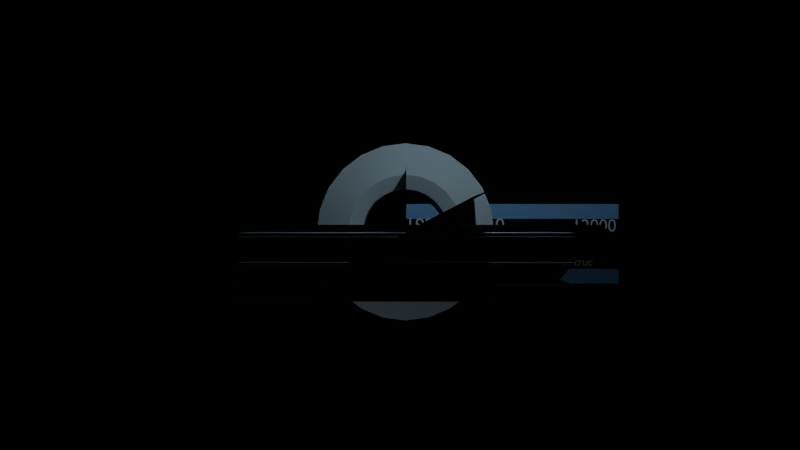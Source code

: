 # Source: menu.blend  (saved by Blender 2.75.0; exported with 4.5.12 LTS)
import bpy
from mathutils import Matrix  # noqa: F401  (used for matrix-valued properties, if any)

bpy.ops.wm.read_factory_settings(use_empty=True)
scene = bpy.context.scene
scene.name = 'Scene'

# ---- collections
col_collection_1 = bpy.data.collections.new('Collection 1'); scene.collection.children.link(col_collection_1)

# ---- materials (node trees are filled in below, after node groups)
mat_connect_header_2 = bpy.data.materials.new('connect header 2')
mat_connect_header_2.alpha_threshold = 0.0
mat_connect_header_2.use_transparent_shadow = False
mat_connect_header_2.diffuse_color = (0.2614, 0.5091, 0.8, 1.0)
mat_connect_header_2.roughness = 0.5
mat_connect_header = bpy.data.materials.new('connect header')
mat_connect_header.alpha_threshold = 0.0
mat_connect_header.use_transparent_shadow = False
mat_connect_header.diffuse_color = (0.2614, 0.5091, 0.8, 1.0)
mat_connect_header.roughness = 0.5
mat_hologram_triangle_100 = bpy.data.materials.new('hologram triangle 100%')
mat_hologram_triangle_100.alpha_threshold = 0.0
mat_hologram_triangle_100.use_transparent_shadow = False
mat_hologram_triangle_100.diffuse_color = (0.3841, 0.6614, 0.8, 1.0)
mat_hologram_triangle_100.roughness = 0.5
mat_hologram_triangle_10 = bpy.data.materials.new('hologram triangle 10%')
mat_hologram_triangle_10.alpha_threshold = 0.0
mat_hologram_triangle_10.use_transparent_shadow = False
mat_hologram_triangle_10.diffuse_color = (0.009425, 0.01389, 0.01599, 1.0)
mat_hologram_triangle_10.roughness = 0.5
mat_hologram_triangle_20 = bpy.data.materials.new('hologram triangle 20%')
mat_hologram_triangle_20.alpha_threshold = 0.0
mat_hologram_triangle_20.use_transparent_shadow = False
mat_hologram_triangle_20.diffuse_color = (0.02725, 0.04316, 0.05087, 1.0)
mat_hologram_triangle_20.roughness = 0.5
mat_hologram_triangle_50 = bpy.data.materials.new('hologram triangle 50%')
mat_hologram_triangle_50.alpha_threshold = 0.0
mat_hologram_triangle_50.use_transparent_shadow = False
mat_hologram_triangle_50.diffuse_color = (0.08913, 0.1483, 0.1775, 1.0)
mat_hologram_triangle_50.roughness = 0.5
mat_script_1_30 = bpy.data.materials.new('script 1 30%')
mat_script_1_30.alpha_threshold = 0.0
mat_script_1_30.use_transparent_shadow = False
mat_script_1_30.diffuse_color = (0.05186, 0.07923, 0.09084, 1.0)
mat_script_1_30.roughness = 0.5
mat_material_002 = bpy.data.materials.new('Material.002')
mat_material_002.alpha_threshold = 0.0
mat_material_002.use_transparent_shadow = False
mat_material_002.diffuse_color = (0.006353, 0.0108, 0.01435, 1.0)
mat_material_002.roughness = 0.5
mat_script_1 = bpy.data.materials.new('script 1')
mat_script_1.alpha_threshold = 0.0
mat_script_1.use_transparent_shadow = False
mat_script_1.diffuse_color = (0.006353, 0.0108, 0.01435, 1.0)
mat_script_1.roughness = 0.5
mat_quit_tron_r = bpy.data.materials.new('quit tron-r')
mat_quit_tron_r.alpha_threshold = 0.0
mat_quit_tron_r.use_transparent_shadow = False
mat_quit_tron_r.diffuse_color = (0.0, 0.0, 0.0, 1.0)
mat_quit_tron_r.roughness = 0.5
mat_configure_settings = bpy.data.materials.new('configure settings')
mat_configure_settings.alpha_threshold = 0.0
mat_configure_settings.use_transparent_shadow = False
mat_configure_settings.diffuse_color = (0.0, 0.0, 0.0, 1.0)
mat_configure_settings.roughness = 0.5
mat_connect_to_server = bpy.data.materials.new('connect to server')
mat_connect_to_server.alpha_threshold = 0.0
mat_connect_to_server.use_transparent_shadow = False
mat_connect_to_server.diffuse_color = (0.0, 0.0, 0.0, 1.0)
mat_connect_to_server.roughness = 0.5
mat_enter_local_grid = bpy.data.materials.new('enter local grid')
mat_enter_local_grid.alpha_threshold = 0.0
mat_enter_local_grid.use_transparent_shadow = False
mat_enter_local_grid.diffuse_color = (0.0, 0.0, 0.0, 1.0)
mat_enter_local_grid.roughness = 0.5
mat_item_cursor = bpy.data.materials.new('item cursor')
mat_item_cursor.alpha_threshold = 0.0
mat_item_cursor.use_transparent_shadow = False
mat_item_cursor.diffuse_color = (0.3005, 0.8148, 1.0, 1.0)
mat_item_cursor.roughness = 0.5
mat_item_cursor_30 = bpy.data.materials.new('item cursor 30%')
mat_item_cursor_30.alpha_threshold = 0.0
mat_item_cursor_30.use_transparent_shadow = False
mat_item_cursor_30.diffuse_color = (0.05621, 0.1408, 0.1706, 1.0)
mat_item_cursor_30.roughness = 0.5
mat_item_cursor_10 = bpy.data.materials.new('item cursor 10%')
mat_item_cursor_10.alpha_threshold = 0.0
mat_item_cursor_10.use_transparent_shadow = False
mat_item_cursor_10.diffuse_color = (0.006929, 0.01375, 0.01599, 1.0)
mat_item_cursor_10.roughness = 0.5
mat_game_title = bpy.data.materials.new('game title')
mat_game_title.alpha_threshold = 0.0
mat_game_title.use_transparent_shadow = False
mat_game_title.diffuse_color = (0.0, 0.0, 0.0, 1.0)
mat_game_title.roughness = 0.5
mat_wire_dark_blue = bpy.data.materials.new('wire dark blue')
mat_wire_dark_blue.alpha_threshold = 0.0
mat_wire_dark_blue.use_transparent_shadow = False
mat_wire_dark_blue.diffuse_color = (0.009721, 0.01444, 0.02122, 1.0)
mat_wire_dark_blue.roughness = 0.5
mat_wire_blue = bpy.data.materials.new('wire blue')
mat_wire_blue.alpha_threshold = 0.0
mat_wire_blue.use_transparent_shadow = False
mat_wire_blue.diffuse_color = (0.00634, 0.01579, 0.0331, 1.0)
mat_wire_blue.roughness = 0.5
mat_menu_box = bpy.data.materials.new('menu box')
mat_menu_box.alpha_threshold = 0.0
mat_menu_box.use_transparent_shadow = False
mat_menu_box.diffuse_color = (0.0, 0.0, 0.0, 1.0)
mat_menu_box.roughness = 0.5
mat_disk_white = bpy.data.materials.new('disk white')
mat_disk_white.alpha_threshold = 0.0
mat_disk_white.use_transparent_shadow = False
mat_disk_white.roughness = 0.5
mat_disk_white.specular_intensity = 1.0
mat_wire_dark = bpy.data.materials.new('wire dark')
mat_wire_dark.alpha_threshold = 0.0
mat_wire_dark.use_transparent_shadow = False
mat_wire_dark.diffuse_color = (0.01459, 0.02036, 0.02157, 1.0)
mat_wire_dark.roughness = 0.5
mat_terminal_encom = bpy.data.materials.new('terminal encom')
mat_terminal_encom.alpha_threshold = 0.0
mat_terminal_encom.use_transparent_shadow = False
mat_terminal_encom.diffuse_color = (0.0, 0.0, 0.0, 1.0)
mat_terminal_encom.roughness = 0.5
mat_terminal_normal_100 = bpy.data.materials.new('terminal normal 100%')
mat_terminal_normal_100.alpha_threshold = 0.0
mat_terminal_normal_100.use_transparent_shadow = False
mat_terminal_normal_100.diffuse_color = (1.0, 1.0, 1.0, 1.0)
mat_terminal_normal_100.roughness = 0.5
mat_terminal_normal_40 = bpy.data.materials.new('terminal normal 40%')
mat_terminal_normal_40.alpha_threshold = 0.0
mat_terminal_normal_40.use_transparent_shadow = False
mat_terminal_normal_40.diffuse_color = (0.164, 0.164, 0.164, 1.0)
mat_terminal_normal_40.roughness = 0.5
mat_terminal_normal_10 = bpy.data.materials.new('terminal normal 10%')
mat_terminal_normal_10.alpha_threshold = 0.0
mat_terminal_normal_10.use_transparent_shadow = False
mat_terminal_normal_10.diffuse_color = (0.01775, 0.01775, 0.01775, 1.0)
mat_terminal_normal_10.roughness = 0.5
mat_terminal_top_100 = bpy.data.materials.new('terminal top 100%')
mat_terminal_top_100.alpha_threshold = 0.0
mat_terminal_top_100.use_transparent_shadow = False
mat_terminal_top_100.diffuse_color = (1.0, 1.0, 1.0, 1.0)
mat_terminal_top_100.roughness = 0.5
mat_terminal_top_40 = bpy.data.materials.new('terminal top 40%')
mat_terminal_top_40.alpha_threshold = 0.0
mat_terminal_top_40.use_transparent_shadow = False
mat_terminal_top_40.diffuse_color = (0.1511, 0.1511, 0.1511, 1.0)
mat_terminal_top_40.roughness = 0.5
mat_terminal_top_10 = bpy.data.materials.new('terminal top 10%')
mat_terminal_top_10.alpha_threshold = 0.0
mat_terminal_top_10.use_transparent_shadow = False
mat_terminal_top_10.diffuse_color = (0.02815, 0.02815, 0.02815, 1.0)
mat_terminal_top_10.roughness = 0.5
mat_background = bpy.data.materials.new('background')
mat_background.alpha_threshold = 0.0
mat_background.use_transparent_shadow = False
mat_background.diffuse_color = (0.0, 0.0, 0.0, 1.0)
mat_background.roughness = 0.5

# ---- material node trees

# ---- world
world_world = bpy.data.worlds.new('World'); scene.world = world_world
world_world.color = (0.0, 0.0, 0.0)
world_world.use_sun_shadow = False
world_world.sun_shadow_jitter_overblur = 0.0
world_world.cycles.sampling_method = 'MANUAL'
world_world.cycles.sample_map_resolution = 256

# ---- cameras
cam_camera_001 = bpy.data.cameras.new('Camera.001')
cam_camera_001.clip_end = 100.0
cam_camera_001.lens = 35.0
cam_camera_001.sensor_width = 32.0
cam_camera_001.sensor_height = 18.0
cam_camera_001.display_size = 2.0
cam_camera_001.dof.focus_distance = 0.0
cam_camera_001.dof.aperture_fstop = 128.0

# ---- lights
light_point = bpy.data.lights.new('Point', 'POINT')
light_point.color = (0.5508, 0.8247, 1.0)
light_point.transmission_factor = 0.0
light_point.energy = 1000.0
light_point.shadow_buffer_clip_start = 0.5
light_point.shadow_soft_size = 0.1
light_point.shadow_maximum_resolution = 0.006
light_point.use_absolute_resolution = True
light_point.cycles.use_multiple_importance_sampling = False

# ---- meshes
me_plane_008 = bpy.data.meshes.new('Plane.008')
me_plane_008.from_pydata([(-5.56, -1.014, -4.666e-09), (5.56, -1.014, -4.666e-09), (-5.56, 0.7324, -4.666e-09), (5.56, 0.7324, -4.666e-09)], [], [(0, 1, 3, 2)])
_uv = me_plane_008.uv_layers.new(name='UVMap')
_uv.uv.foreach_set('vector', [0.0001, 9.998e-05, 0.9999, 9.998e-05, 0.9999, 0.9999, 9.998e-05, 0.9999])
me_plane_008.materials.append(mat_connect_header_2)
me_plane_008.use_remesh_preserve_volume = False
me_plane_008.use_remesh_preserve_attributes = False
me_plane_008.use_mirror_vertex_groups = False
me_plane_008.update()
me_plane_016 = bpy.data.meshes.new('Plane.016')
me_plane_016.from_pydata([(-5.56, -1.014, -4.666e-09), (5.56, -1.014, -4.666e-09), (-5.56, 0.7324, -4.666e-09), (5.56, 0.7324, -4.666e-09)], [], [(0, 1, 3, 2)])
_uv = me_plane_016.uv_layers.new(name='UVMap')
_uv.uv.foreach_set('vector', [0.0001, 9.998e-05, 0.9999, 9.998e-05, 0.9999, 0.9999, 9.998e-05, 0.9999])
me_plane_016.materials.append(mat_connect_header)
me_plane_016.use_remesh_preserve_volume = False
me_plane_016.use_remesh_preserve_attributes = False
me_plane_016.use_mirror_vertex_groups = False
me_plane_016.update()
me_circle_001 = bpy.data.meshes.new('Circle.001')
me_circle_001.from_pydata([(-1.0, 1.0, 0.1921), (1.0, -1.0, 0.1921), (-1.0, -1.0, 0.1921), (1.0, 1.0, 0.1921), (-1.241, 0.679, 0.35), (1.241, -0.679, 0.35), (-0.679, -1.241, 0.35), (0.679, 1.241, 0.35), (-1.385, 0.2859, 0.4993), (1.385, -0.2859, 0.4993), (-0.2859, -1.385, 0.4993), (0.2859, 1.385, 0.4993), (-1.413, -0.05267, 0.6827), (1.413, 0.05266, 0.6827), (0.05267, -1.413, 0.6827), (-0.05267, 1.413, 0.6827), (-1.342, -0.4474, 0.8406), (1.342, 0.4474, 0.8406), (0.4474, -1.342, 0.8406), (-0.4474, 1.342, 0.8406), (-1.152, -0.8207, 0.9899), (1.152, 0.8207, 0.9899), (0.8207, -1.152, 0.9899), (-0.8207, 1.152, 0.9899), (-0.6147, 1.274, 1.171), (0.6147, -1.274, 1.171), (-1.274, -0.6147, 1.171), (1.274, 0.6147, 1.171), (-0.9476, 1.05, 1.329), (0.9476, -1.05, 1.329), (-1.05, -0.9476, 1.329), (1.05, 0.9476, 1.329), (-1.214, 0.7262, 1.478), (1.214, -0.7262, 1.478), (-0.7262, -1.214, 1.478), (0.7262, 1.214, 1.478), (-1.352, 0.4159, 1.661), (1.352, -0.4159, 1.661), (-0.4159, -1.352, 1.661), (0.4159, 1.352, 1.661), (-1.414, 0.01956, 1.819), (1.414, -0.01957, 1.819), (-0.01956, -1.414, 1.819), (0.01956, 1.414, 1.819), (-1.358, -0.3954, 1.968), (1.358, 0.3954, 1.968), (0.3954, -1.358, 1.968), (-0.3954, 1.358, 1.968), (-1.127, 0.8547, 0.29), (1.127, -0.8547, 0.29), (-0.8547, -1.127, 0.29), (0.8547, 1.127, 0.29), (-1.321, 0.5039, 0.4479), (1.321, -0.5039, 0.4479), (-0.5039, -1.321, 0.4479), (0.5039, 1.321, 0.4479), (-1.411, 0.09482, 0.5972), (1.411, -0.09482, 0.5972), (-0.09482, -1.411, 0.5972), (0.09482, 1.411, 0.5972), (-1.393, -0.2444, 0.7806), (1.393, 0.2444, 0.7806), (0.2444, -1.393, 0.7806), (-0.2444, 1.393, 0.7806), (-1.268, -0.6257, 0.9385), (1.268, 0.6257, 0.9385), (0.6257, -1.268, 0.9385), (-0.6257, 1.268, 0.9385), (-1.029, -0.9697, 1.088), (1.029, 0.9697, 1.088), (0.9697, -1.029, 1.088), (-0.9697, 1.029, 1.088), (-0.7823, 1.178, 1.269), (0.7823, -1.178, 1.269), (-1.178, -0.7823, 1.269), (1.178, 0.7823, 1.269), (-1.082, 0.9111, 1.426), (1.082, -0.9111, 1.426), (-0.9111, -1.082, 1.426), (0.9111, 1.082, 1.426), (-1.301, 0.5544, 1.576), (1.301, -0.5544, 1.576), (-0.5544, -1.301, 1.576), (0.5544, 1.301, 1.576), (-1.396, 0.2281, 1.759), (1.396, -0.2281, 1.759), (-0.2281, -1.396, 1.759), (0.2281, 1.396, 1.759), (-1.404, -0.173, 1.917), (1.404, 0.173, 1.917), (0.173, -1.404, 1.917), (-0.173, 1.404, 1.917), (-1.291, -0.5764, 2.066), (1.291, 0.5764, 2.066), (0.5764, -1.291, 2.066), (-0.5764, 1.291, 2.066), (-1.226, -0.67, 2.168), (1.245, 0.7065, 2.168), (0.6979, -1.217, 2.168), (-0.6786, 1.254, 2.168), (-1.121, -0.831, 2.259), (1.14, 0.8674, 2.259), (0.8589, -1.113, 2.259), (-0.8396, 1.149, 2.259), (-1.01, -0.962, 2.348), (1.029, 0.9984, 2.348), (0.9899, -1.001, 2.348), (-0.9706, 1.038, 2.348), (-0.8891, -0.03081, 0.1921), (-2.082, -0.03081, 0.1921), (-0.8891, -0.03081, 0.2685), (-2.082, -0.03081, 0.2685), (-0.8845, -0.09546, 0.2806), (-2.075, -0.1823, 0.2806), (-0.8845, -0.09546, 0.357), (-2.075, -0.1823, 0.357), (-0.8574, -0.2374, 0.3667), (-2.018, -0.5158, 0.3667), (-0.8574, -0.2374, 0.4431), (-2.018, -0.5158, 0.4431), (-0.79, -0.4092, 0.4503), (-1.868, -0.921, 0.4503), (-0.79, -0.4092, 0.5267), (-1.868, -0.921, 0.5267), (-0.687, -0.5653, 0.5295), (-1.634, -1.291, 0.5295), (-0.687, -0.5653, 0.6059), (-1.634, -1.291, 0.6059), (-0.5934, -0.6628, 0.5949), (-1.42, -1.524, 0.5949), (-0.5934, -0.6628, 0.6713), (-1.42, -1.524, 0.6713), (-0.5075, -0.7307, 0.6777), (-1.222, -1.687, 0.6777), (-0.5075, -0.7307, 0.7541), (-1.222, -1.687, 0.7541), (-0.4026, -0.7933, 0.7714), (-0.9792, -1.838, 0.7714), (-0.4026, -0.7933, 0.8478), (-0.9792, -1.838, 0.8478), (-0.2429, -0.8558, 0.8382), (-0.6084, -1.992, 0.8382), (-0.2429, -0.8558, 0.9146), (-0.6084, -1.992, 0.9146), (-0.09817, -0.8842, 0.9324), (-0.2708, -2.065, 0.9324), (-0.09817, -0.8842, 1.009), (-0.2708, -2.065, 1.009), (0.02815, -0.8892, 1.007), (0.02458, -2.082, 1.007), (0.02815, -0.8892, 1.083), (0.02458, -2.082, 1.083), (0.1881, -0.8695, 1.098), (0.3999, -2.044, 1.098), (0.1881, -0.8695, 1.174), (0.3999, -2.044, 1.174), (0.313, -0.8328, 1.182), (0.6938, -1.964, 1.182), (0.313, -0.8328, 1.259), (0.6938, -1.964, 1.259), (0.4177, -0.7855, 1.26), (0.9413, -1.858, 1.26), (0.4177, -0.7855, 1.336), (0.9413, -1.858, 1.336), (0.4712, -0.7546, 0.1921), (1.068, -1.788, 0.1921), (0.4712, -0.7546, 0.2685), (1.068, -1.788, 0.2685), (0.5249, -0.7183, 0.2806), (1.195, -1.706, 0.2806), (0.5249, -0.7183, 0.357), (1.195, -1.706, 0.357), (0.6343, -0.6238, 0.3667), (1.456, -1.49, 0.3667), (0.6343, -0.6238, 0.4431), (1.456, -1.49, 0.4431), (0.7493, -0.4795, 0.4503), (1.732, -1.157, 0.4503), (0.7493, -0.4795, 0.5267), (1.732, -1.157, 0.5267), (0.833, -0.3123, 0.5295), (1.935, -0.7697, 0.5295), (0.833, -0.3123, 0.6059), (1.935, -0.7697, 0.6059), (0.8707, -0.1825, 0.5949), (2.029, -0.4677, 0.5949), (0.8707, -0.1825, 0.6713), (2.029, -0.4677, 0.6713), (0.8865, -0.07417, 0.6777), (2.072, -0.2148, 0.6777), (0.8865, -0.07417, 0.7541), (2.072, -0.2148, 0.7541), (0.8883, 0.04797, 0.7714), (2.081, 0.07099, 0.7714), (0.8883, 0.04797, 0.8478), (2.081, 0.07099, 0.8478), (0.8626, 0.2175, 0.8382), (2.029, 0.469, 0.8382), (0.8626, 0.2175, 0.9146), (2.029, 0.469, 0.9146), (0.8148, 0.3571, 0.9324), (1.924, 0.7979, 0.9324), (0.8148, 0.3571, 1.009), (1.924, 0.7979, 1.009), (0.756, 0.469, 1.007), (1.791, 1.063, 1.007), (0.756, 0.469, 1.083), (1.791, 1.063, 1.083), (0.659, 0.5977, 1.098), (1.57, 1.368, 1.098), (0.659, 0.5977, 1.174), (1.57, 1.368, 1.174), (0.5647, 0.6874, 1.182), (1.354, 1.583, 1.182), (0.5647, 0.6874, 1.259), (1.354, 1.583, 1.259), (0.4713, 0.7545, 1.26), (1.138, 1.744, 1.26), (0.4713, 0.7545, 1.336), (1.138, 1.744, 1.336), (0.4179, 0.7854, 0.1921), (1.015, 1.819, 0.1921), (0.4179, 0.7854, 0.2685), (1.015, 1.819, 0.2685), (0.3596, 0.8137, 0.2806), (0.8794, 1.888, 0.2806), (0.3596, 0.8137, 0.357), (0.8794, 1.888, 0.357), (0.2231, 0.8612, 0.3667), (0.5622, 2.005, 0.3667), (0.2231, 0.8612, 0.4431), (0.5622, 2.005, 0.4431), (0.04062, 0.8887, 0.4503), (0.1364, 2.078, 0.4503), (0.04062, 0.8887, 0.5267), (0.1364, 2.078, 0.5267), (-0.146, 0.8776, 0.5295), (-0.301, 2.061, 0.5295), (-0.146, 0.8776, 0.6059), (-0.301, 2.061, 0.6059), (-0.2773, 0.8453, 0.5949), (-0.6097, 1.991, 0.5949), (-0.2773, 0.8453, 0.6713), (-0.6097, 1.991, 0.6713), (-0.379, 0.8048, 0.6777), (-0.8498, 1.901, 0.6777), (-0.379, 0.8048, 0.7541), (-0.8498, 1.901, 0.7541), (-0.4857, 0.7453, 0.7714), (-1.102, 1.767, 0.7714), (-0.4857, 0.7453, 0.8478), (-1.102, 1.767, 0.8478), (-0.6197, 0.6383, 0.8382), (-1.421, 1.523, 0.8382), (-0.6197, 0.6383, 0.9146), (-1.421, 1.523, 0.9146), (-0.7167, 0.5271, 0.9324), (-1.653, 1.267, 0.9324), (-0.7167, 0.5271, 1.009), (-1.653, 1.267, 1.009), (-0.7841, 0.4202, 1.007), (-1.816, 1.02, 1.007), (-0.7841, 0.4202, 1.083), (-1.816, 1.02, 1.083), (-0.8471, 0.2719, 1.098), (-1.97, 0.6756, 1.098), (-0.8471, 0.2719, 1.174), (-1.97, 0.6756, 1.174), (-0.8777, 0.1454, 1.182), (-2.047, 0.381, 1.182), (-0.8777, 0.1454, 1.259), (-2.047, 0.381, 1.259), (-0.8891, 0.03095, 1.26), (-2.08, 0.1137, 1.26), (-0.8891, 0.03095, 1.336), (-2.08, 0.1137, 1.336), (-0.8831, -0.1078, 1.363), (-2.072, -0.2113, 1.363), (-0.8831, -0.1078, 1.439), (-2.072, -0.2113, 1.439), (-0.8729, -0.1718, 1.451), (-2.051, -0.3616, 1.451), (-0.8729, -0.1718, 1.528), (-2.051, -0.3616, 1.528), (-0.8336, -0.3109, 1.537), (-1.965, -0.6889, 1.537), (-0.8336, -0.3109, 1.614), (-1.965, -0.6889, 1.614), (-0.7515, -0.4762, 1.621), (-1.781, -1.08, 1.621), (-0.7515, -0.4762, 1.697), (-1.781, -1.08, 1.697), (-0.6354, -0.6227, 1.7), (-1.516, -1.428, 1.7), (-0.6354, -0.6227, 1.777), (-1.516, -1.428, 1.777), (-0.5337, -0.7118, 1.766), (-1.282, -1.641, 1.766), (-0.5337, -0.7118, 1.842), (-1.282, -1.641, 1.842), (-0.4422, -0.7719, 1.848), (-1.071, -1.786, 1.848), (-0.4422, -0.7719, 1.925), (-1.071, -1.786, 1.925), (-0.3323, -0.8252, 1.942), (-0.8161, -1.916, 1.942), (-0.3323, -0.8252, 2.018), (-0.8161, -1.916, 2.018), (-0.1678, -0.8737, 2.009), (-0.4333, -2.037, 2.009), (-0.1678, -0.8737, 2.085), (-0.4333, -2.037, 2.085), (-0.0211, -0.8894, 2.103), (-0.0907, -2.081, 2.103), (-0.0211, -0.8894, 2.18), (-0.0907, -2.081, 2.18), (0.1052, -0.8834, 2.178), (0.2051, -2.072, 2.178), (0.1052, -0.8834, 2.254), (0.2051, -2.072, 2.254), (0.2628, -0.8499, 2.269), (0.5757, -2.001, 2.269), (0.2628, -0.8499, 2.345), (0.5757, -2.001, 2.345), (0.384, -0.8025, 2.353), (0.8615, -1.896, 2.353), (0.384, -0.8025, 2.429), (0.8615, -1.896, 2.429), (0.4843, -0.7463, 2.43), (1.099, -1.769, 2.43), (0.4843, -0.7463, 2.507), (1.099, -1.769, 2.507), (0.5349, -0.7109, 1.363), (1.219, -1.689, 1.363), (0.5349, -0.7109, 1.439), (1.219, -1.689, 1.439), (0.5852, -0.67, 1.451), (1.339, -1.595, 1.451), (0.5852, -0.67, 1.528), (1.339, -1.595, 1.528), (0.686, -0.5664, 1.537), (1.579, -1.358, 1.537), (0.686, -0.5664, 1.614), (1.579, -1.358, 1.614), (0.7881, -0.4127, 1.621), (1.825, -1.003, 1.621), (0.7881, -0.4127, 1.697), (1.825, -1.003, 1.697), (0.857, -0.2389, 1.7), (1.995, -0.5989, 1.7), (0.857, -0.2389, 1.777), (1.995, -0.5989, 1.777), (0.8833, -0.1063, 1.766), (2.062, -0.2899, 1.766), (0.8833, -0.1063, 1.842), (2.062, -0.2899, 1.842), (0.8896, 0.003012, 1.848), (2.082, -0.03428, 1.848), (0.8896, 0.003012, 1.925), (2.082, -0.03428, 1.925), (0.8808, 0.1248, 1.942), (2.067, 0.2513, 1.942), (0.8808, 0.1248, 2.018), (2.067, 0.2513, 2.018), (0.8405, 0.2915, 2.009), (1.981, 0.6433, 2.009), (0.8405, 0.2915, 2.085), (1.981, 0.6433, 2.085), (0.7808, 0.4264, 2.103), (1.847, 0.9618, 2.103), (0.7808, 0.4264, 2.18), (1.847, 0.9618, 2.18), (0.7125, 0.5328, 2.178), (1.692, 1.214, 2.178), (0.7125, 0.5328, 2.254), (1.692, 1.214, 2.254), (0.6046, 0.6526, 2.269), (1.445, 1.499, 2.269), (0.6046, 0.6526, 2.345), (1.445, 1.499, 2.345), (0.503, 0.7338, 2.353), (1.211, 1.694, 2.353), (0.503, 0.7338, 2.429), (1.211, 1.694, 2.429), (0.4041, 0.7926, 2.43), (0.9827, 1.836, 2.43), (0.4041, 0.7926, 2.507), (0.9827, 1.836, 2.507), (0.3482, 0.8187, 1.363), (0.8529, 1.9, 1.363), (0.3482, 0.8187, 1.439), (0.8529, 1.9, 1.439), (0.2876, 0.8419, 1.451), (0.7123, 1.957, 1.451), (0.2876, 0.8419, 1.528), (0.7123, 1.957, 1.528), (0.1475, 0.8773, 1.537), (0.3861, 2.047, 1.537), (0.1475, 0.8773, 1.614), (0.3861, 2.047, 1.614), (-0.03662, 0.8889, 1.621), (-0.04442, 2.082, 1.621), (-0.03662, 0.8889, 1.697), (-0.04442, 2.082, 1.697), (-0.2216, 0.8616, 1.7), (-0.4787, 2.027, 1.7), (-0.2216, 0.8616, 1.777), (-0.4787, 2.027, 1.777), (-0.3495, 0.8181, 1.766), (-0.7801, 1.931, 1.766), (-0.3495, 0.8181, 1.842), (-0.7801, 1.931, 1.842), (-0.4474, 0.7689, 1.848), (-1.011, 1.821, 1.848), (-0.4474, 0.7689, 1.925), (-1.011, 1.821, 1.925), (-0.5485, 0.7004, 1.942), (-1.251, 1.665, 1.942), (-0.5485, 0.7004, 2.018), (-1.251, 1.665, 2.018), (-0.6727, 0.5821, 2.009), (-1.547, 1.394, 2.009), (-0.6727, 0.5821, 2.085), (-1.547, 1.394, 2.085), (-0.7597, 0.463, 2.103), (-1.757, 1.119, 2.103), (-0.7597, 0.463, 2.18), (-1.757, 1.119, 2.18), (-0.8176, 0.3506, 2.178), (-1.897, 0.8586, 2.178), (-0.8176, 0.3506, 2.254), (-1.897, 0.8586, 2.254), (-0.8675, 0.1973, 2.269), (-2.021, 0.5022, 2.269), (-0.8675, 0.1973, 2.345), (-2.021, 0.5022, 2.345), (-0.887, 0.06868, 2.353), (-2.073, 0.202, 2.353), (-0.887, 0.06868, 2.429), (-2.073, 0.202, 2.429), (-0.8884, -0.04629, 2.43), (-2.082, -0.06708, 2.43), (-0.8884, -0.04629, 2.507), (-2.082, -0.06708, 2.507)], [], [(2, 1, 3, 0), (6, 5, 7, 4), (10, 9, 11, 8), (14, 13, 15, 12), (18, 17, 19, 16), (22, 21, 23, 20), (26, 25, 27, 24), (30, 29, 31, 28), (34, 33, 35, 32), (38, 37, 39, 36), (42, 41, 43, 40), (46, 45, 47, 44), (50, 49, 51, 48), (54, 53, 55, 52), (58, 57, 59, 56), (62, 61, 63, 60), (66, 65, 67, 64), (70, 69, 71, 68), (74, 73, 75, 72), (78, 77, 79, 76), (82, 81, 83, 80), (86, 85, 87, 84), (90, 89, 91, 88), (94, 93, 95, 92), (98, 97, 99, 96), (102, 101, 103, 100), (106, 105, 107, 104), (109, 111, 110, 108), (113, 115, 114, 112), (117, 119, 118, 116), (121, 123, 122, 120), (125, 127, 126, 124), (129, 131, 130, 128), (133, 135, 134, 132), (137, 139, 138, 136), (141, 143, 142, 140), (145, 147, 146, 144), (149, 151, 150, 148), (153, 155, 154, 152), (157, 159, 158, 156), (161, 163, 162, 160), (165, 167, 166, 164), (169, 171, 170, 168), (173, 175, 174, 172), (177, 179, 178, 176), (181, 183, 182, 180), (185, 187, 186, 184), (189, 191, 190, 188), (193, 195, 194, 192), (197, 199, 198, 196), (201, 203, 202, 200), (205, 207, 206, 204), (209, 211, 210, 208), (213, 215, 214, 212), (217, 219, 218, 216), (221, 223, 222, 220), (225, 227, 226, 224), (229, 231, 230, 228), (233, 235, 234, 232), (237, 239, 238, 236), (241, 243, 242, 240), (245, 247, 246, 244), (249, 251, 250, 248), (253, 255, 254, 252), (257, 259, 258, 256), (261, 263, 262, 260), (265, 267, 266, 264), (269, 271, 270, 268), (273, 275, 274, 272), (277, 279, 278, 276), (281, 283, 282, 280), (285, 287, 286, 284), (289, 291, 290, 288), (293, 295, 294, 292), (297, 299, 298, 296), (301, 303, 302, 300), (305, 307, 306, 304), (309, 311, 310, 308), (313, 315, 314, 312), (317, 319, 318, 316), (321, 323, 322, 320), (325, 327, 326, 324), (329, 331, 330, 328), (333, 335, 334, 332), (337, 339, 338, 336), (341, 343, 342, 340), (345, 347, 346, 344), (349, 351, 350, 348), (353, 355, 354, 352), (357, 359, 358, 356), (361, 363, 362, 360), (365, 367, 366, 364), (369, 371, 370, 368), (373, 375, 374, 372), (377, 379, 378, 376), (381, 383, 382, 380), (385, 387, 386, 384), (389, 391, 390, 388), (393, 395, 394, 392), (397, 399, 398, 396), (401, 403, 402, 400), (405, 407, 406, 404), (409, 411, 410, 408), (413, 415, 414, 412), (417, 419, 418, 416), (421, 423, 422, 420), (425, 427, 426, 424), (429, 431, 430, 428), (433, 435, 434, 432), (437, 439, 438, 436), (441, 443, 442, 440)])
me_circle_001.polygons.foreach_set('material_index', [0, 2, 0, 1, 1, 2, 0, 2, 1, 1, 2, 3, 3, 1, 0, 1, 1, 3, 3, 1, 1, 1, 2, 0, 3, 2, 1, 4, 4, 4, 4, 4, 4, 4, 4, 4, 4, 4, 4, 4, 4, 4, 4, 4, 4, 4, 4, 4, 4, 4, 4, 4, 4, 4, 4, 4, 4, 4, 4, 4, 4, 4, 4, 4, 4, 4, 4, 4, 4, 4, 4, 4, 4, 4, 4, 4, 4, 4, 4, 4, 4, 4, 4, 4, 4, 4, 4, 4, 4, 4, 4, 4, 4, 4, 4, 4, 4, 4, 4, 4, 4, 4, 4, 4, 4, 4, 4, 4, 4, 4, 4])
_uv = me_circle_001.uv_layers.new(name='UVMap')
_uv.uv.foreach_set('vector', [9.998e-05, 0.9999, 0.0001, 9.998e-05, 0.9999, 9.998e-05, 0.9999, 0.9999, 9.998e-05, 0.9999, 0.0001, 9.998e-05, 0.9999, 9.998e-05, 0.9999, 0.9999, 9.998e-05, 0.9999, 0.0001, 9.998e-05, 0.9999, 9.998e-05, 0.9999, 0.9999, 9.998e-05, 0.9999, 0.0001, 9.998e-05, 0.9999, 9.998e-05, 0.9999, 0.9999, 9.998e-05, 0.9999, 0.0001, 9.998e-05, 0.9999, 9.998e-05, 0.9999, 0.9999, 9.998e-05, 0.9999, 0.0001, 9.998e-05, 0.9999, 9.998e-05, 0.9999, 0.9999, 9.998e-05, 0.9999, 0.0001, 9.998e-05, 0.9999, 9.998e-05, 0.9999, 0.9999, 9.998e-05, 0.9999, 0.0001, 9.998e-05, 0.9999, 9.998e-05, 0.9999, 0.9999, 9.998e-05, 0.9999, 0.0001, 9.998e-05, 0.9999, 9.998e-05, 0.9999, 0.9999, 9.998e-05, 0.9999, 0.0001, 9.998e-05, 0.9999, 9.998e-05, 0.9999, 0.9999, 9.998e-05, 0.9999, 0.0001, 9.998e-05, 0.9999, 9.998e-05, 0.9999, 0.9999, 9.998e-05, 0.9999, 0.0001, 9.998e-05, 0.9999, 9.998e-05, 0.9999, 0.9999, 9.998e-05, 0.9999, 0.0001, 9.998e-05, 0.9999, 9.998e-05, 0.9999, 0.9999, 9.998e-05, 0.9999, 0.0001, 9.998e-05, 0.9999, 9.998e-05, 0.9999, 0.9999, 9.998e-05, 0.9999, 0.0001, 9.998e-05, 0.9999, 9.998e-05, 0.9999, 0.9999, 9.998e-05, 0.9999, 0.0001, 9.998e-05, 0.9999, 9.998e-05, 0.9999, 0.9999, 9.998e-05, 0.9999, 0.0001, 9.998e-05, 0.9999, 9.998e-05, 0.9999, 0.9999, 9.998e-05, 0.9999, 0.0001, 9.998e-05, 0.9999, 9.998e-05, 0.9999, 0.9999, 9.998e-05, 0.9999, 0.0001, 9.998e-05, 0.9999, 9.998e-05, 0.9999, 0.9999, 9.998e-05, 0.9999, 0.0001, 9.998e-05, 0.9999, 9.998e-05, 0.9999, 0.9999, 9.998e-05, 0.9999, 0.0001, 9.998e-05, 0.9999, 9.998e-05, 0.9999, 0.9999, 9.998e-05, 0.9999, 0.0001, 9.998e-05, 0.9999, 9.998e-05, 0.9999, 0.9999, 9.998e-05, 0.9999, 0.0001, 9.998e-05, 0.9999, 9.998e-05, 0.9999, 0.9999, 9.998e-05, 0.9999, 0.0001, 9.998e-05, 0.9999, 9.998e-05, 0.9999, 0.9999, 9.998e-05, 0.9999, 0.0001, 9.998e-05, 0.9999, 9.998e-05, 0.9999, 0.9999, 9.998e-05, 0.9999, 0.0001, 9.998e-05, 0.9999, 9.998e-05, 0.9999, 0.9999, 9.998e-05, 0.9999, 0.0001, 9.998e-05, 0.9999, 9.998e-05, 0.9999, 0.9999, 0.7191, 0.2668, 0.7194, 0.2809, 0.2866, 0.2814, 0.2862, 0.2669, 0.6387, 0.2514, 0.6391, 0.2656, 0.2062, 0.2661, 0.2058, 0.2515, 0.6809, 0.2413, 0.6812, 0.2554, 0.2484, 0.2559, 0.248, 0.2414, 0.6809, 0.2314, 0.6812, 0.2456, 0.2484, 0.2461, 0.248, 0.2316, 0.6809, 0.2192, 0.6812, 0.2333, 0.2484, 0.2338, 0.248, 0.2193, 0.6809, 0.2073, 0.6812, 0.2214, 0.2484, 0.2219, 0.248, 0.2074, 0.6809, 0.1956, 0.6812, 0.2098, 0.2484, 0.2103, 0.248, 0.1958, 0.6809, 0.1835, 0.6812, 0.1977, 0.2484, 0.1982, 0.248, 0.1836, 0.6809, 0.173, 0.6812, 0.1871, 0.2484, 0.1876, 0.248, 0.1731, 0.6809, 0.1611, 0.6812, 0.1752, 0.2484, 0.1758, 0.248, 0.1612, 0.6809, 0.1494, 0.6812, 0.1635, 0.2484, 0.164, 0.248, 0.1495, 0.6809, 0.1369, 0.6812, 0.151, 0.2484, 0.1515, 0.248, 0.137, 0.5981, 0.1254, 0.5985, 0.1396, 0.1656, 0.1401, 0.1652, 0.1256, 0.6404, 0.1148, 0.6408, 0.129, 0.2079, 0.1295, 0.2075, 0.1149, 0.7191, 0.2668, 0.7194, 0.2809, 0.2866, 0.2814, 0.2862, 0.2669, 0.6387, 0.2514, 0.6391, 0.2656, 0.2062, 0.2661, 0.2058, 0.2515, 0.6809, 0.2413, 0.6812, 0.2554, 0.2484, 0.2559, 0.248, 0.2414, 0.6809, 0.2314, 0.6812, 0.2456, 0.2484, 0.2461, 0.248, 0.2316, 0.6809, 0.2192, 0.6812, 0.2333, 0.2484, 0.2338, 0.248, 0.2193, 0.6809, 0.2073, 0.6812, 0.2214, 0.2484, 0.2219, 0.248, 0.2074, 0.6809, 0.1956, 0.6812, 0.2098, 0.2484, 0.2103, 0.248, 0.1958, 0.6809, 0.1835, 0.6812, 0.1977, 0.2484, 0.1982, 0.248, 0.1836, 0.6809, 0.173, 0.6812, 0.1871, 0.2484, 0.1876, 0.248, 0.1731, 0.6809, 0.1611, 0.6812, 0.1752, 0.2484, 0.1758, 0.248, 0.1612, 0.6809, 0.1494, 0.6812, 0.1635, 0.2484, 0.164, 0.248, 0.1495, 0.6809, 0.1369, 0.6812, 0.151, 0.2484, 0.1515, 0.248, 0.137, 0.5981, 0.1254, 0.5985, 0.1396, 0.1656, 0.1401, 0.1652, 0.1256, 0.6404, 0.1148, 0.6408, 0.129, 0.2079, 0.1295, 0.2075, 0.1149, 0.7191, 0.2668, 0.7194, 0.2809, 0.2866, 0.2814, 0.2862, 0.2669, 0.6387, 0.2514, 0.6391, 0.2656, 0.2062, 0.2661, 0.2058, 0.2515, 0.6809, 0.2413, 0.6812, 0.2554, 0.2484, 0.2559, 0.248, 0.2414, 0.6809, 0.2314, 0.6812, 0.2456, 0.2484, 0.2461, 0.248, 0.2316, 0.6809, 0.2192, 0.6812, 0.2333, 0.2484, 0.2338, 0.248, 0.2193, 0.6809, 0.2073, 0.6812, 0.2214, 0.2484, 0.2219, 0.248, 0.2074, 0.6809, 0.1956, 0.6812, 0.2098, 0.2484, 0.2103, 0.248, 0.1958, 0.6809, 0.1835, 0.6812, 0.1977, 0.2484, 0.1982, 0.248, 0.1836, 0.6809, 0.173, 0.6812, 0.1871, 0.2484, 0.1876, 0.248, 0.1731, 0.6809, 0.1611, 0.6812, 0.1752, 0.2484, 0.1758, 0.248, 0.1612, 0.6809, 0.1494, 0.6812, 0.1635, 0.2484, 0.164, 0.248, 0.1495, 0.6809, 0.1369, 0.6812, 0.151, 0.2484, 0.1515, 0.248, 0.137, 0.5981, 0.1254, 0.5985, 0.1396, 0.1656, 0.1401, 0.1652, 0.1256, 0.6404, 0.1148, 0.6408, 0.129, 0.2079, 0.1295, 0.2075, 0.1149, 0.7191, 0.2668, 0.7194, 0.2809, 0.2866, 0.2814, 0.2862, 0.2669, 0.6387, 0.2514, 0.6391, 0.2656, 0.2062, 0.2661, 0.2058, 0.2515, 0.6809, 0.2413, 0.6812, 0.2554, 0.2484, 0.2559, 0.248, 0.2414, 0.6809, 0.2314, 0.6812, 0.2456, 0.2484, 0.2461, 0.248, 0.2316, 0.6809, 0.2192, 0.6812, 0.2333, 0.2484, 0.2338, 0.248, 0.2193, 0.6809, 0.2073, 0.6812, 0.2214, 0.2484, 0.2219, 0.248, 0.2074, 0.6809, 0.1956, 0.6812, 0.2098, 0.2484, 0.2103, 0.248, 0.1958, 0.6809, 0.1835, 0.6812, 0.1977, 0.2484, 0.1982, 0.248, 0.1836, 0.6809, 0.173, 0.6812, 0.1871, 0.2484, 0.1876, 0.248, 0.1731, 0.6809, 0.1611, 0.6812, 0.1752, 0.2484, 0.1758, 0.248, 0.1612, 0.6809, 0.1494, 0.6812, 0.1635, 0.2484, 0.164, 0.248, 0.1495, 0.6809, 0.1369, 0.6812, 0.151, 0.2484, 0.1515, 0.248, 0.137, 0.5981, 0.1254, 0.5985, 0.1396, 0.1656, 0.1401, 0.1652, 0.1256, 0.6404, 0.1148, 0.6408, 0.129, 0.2079, 0.1295, 0.2075, 0.1149, 0.7191, 0.2668, 0.7194, 0.2809, 0.2866, 0.2814, 0.2862, 0.2669, 0.6387, 0.2514, 0.6391, 0.2656, 0.2062, 0.2661, 0.2058, 0.2515, 0.6809, 0.2413, 0.6812, 0.2554, 0.2484, 0.2559, 0.248, 0.2414, 0.6809, 0.2314, 0.6812, 0.2456, 0.2484, 0.2461, 0.248, 0.2316, 0.6809, 0.2192, 0.6812, 0.2333, 0.2484, 0.2338, 0.248, 0.2193, 0.6809, 0.2073, 0.6812, 0.2214, 0.2484, 0.2219, 0.248, 0.2074, 0.6809, 0.1956, 0.6812, 0.2098, 0.2484, 0.2103, 0.248, 0.1958, 0.6809, 0.1835, 0.6812, 0.1977, 0.2484, 0.1982, 0.248, 0.1836, 0.6809, 0.173, 0.6812, 0.1871, 0.2484, 0.1876, 0.248, 0.1731, 0.6809, 0.1611, 0.6812, 0.1752, 0.2484, 0.1758, 0.248, 0.1612, 0.6809, 0.1494, 0.6812, 0.1635, 0.2484, 0.164, 0.248, 0.1495, 0.6809, 0.1369, 0.6812, 0.151, 0.2484, 0.1515, 0.248, 0.137, 0.5981, 0.1254, 0.5985, 0.1396, 0.1656, 0.1401, 0.1652, 0.1256, 0.6404, 0.1148, 0.6408, 0.129, 0.2079, 0.1295, 0.2075, 0.1149, 0.7191, 0.2668, 0.7194, 0.2809, 0.2866, 0.2814, 0.2862, 0.2669, 0.6387, 0.2514, 0.6391, 0.2656, 0.2062, 0.2661, 0.2058, 0.2515, 0.6809, 0.2413, 0.6812, 0.2554, 0.2484, 0.2559, 0.248, 0.2414, 0.6809, 0.2314, 0.6812, 0.2456, 0.2484, 0.2461, 0.248, 0.2316, 0.6809, 0.2192, 0.6812, 0.2333, 0.2484, 0.2338, 0.248, 0.2193, 0.6809, 0.2073, 0.6812, 0.2214, 0.2484, 0.2219, 0.248, 0.2074, 0.6809, 0.1956, 0.6812, 0.2098, 0.2484, 0.2103, 0.248, 0.1958, 0.6809, 0.1835, 0.6812, 0.1977, 0.2484, 0.1982, 0.248, 0.1836, 0.6809, 0.173, 0.6812, 0.1871, 0.2484, 0.1876, 0.248, 0.1731, 0.6809, 0.1611, 0.6812, 0.1752, 0.2484, 0.1758, 0.248, 0.1612, 0.6809, 0.1494, 0.6812, 0.1635, 0.2484, 0.164, 0.248, 0.1495, 0.6809, 0.1369, 0.6812, 0.151, 0.2484, 0.1515, 0.248, 0.137, 0.5981, 0.1254, 0.5985, 0.1396, 0.1656, 0.1401, 0.1652, 0.1256, 0.6404, 0.1148, 0.6408, 0.129, 0.2079, 0.1295, 0.2075, 0.1149])
me_circle_001.materials.append(mat_hologram_triangle_100)
me_circle_001.materials.append(mat_hologram_triangle_10)
me_circle_001.materials.append(mat_hologram_triangle_20)
me_circle_001.materials.append(mat_hologram_triangle_50)
me_circle_001.materials.append(mat_script_1_30)
me_circle_001.use_remesh_preserve_volume = False
me_circle_001.use_remesh_preserve_attributes = False
me_circle_001.use_mirror_vertex_groups = False
me_circle_001.update()
me_plane_015 = bpy.data.meshes.new('Plane.015')
me_plane_015.from_pydata([(-1.0, -2.98e-07, -2.338), (1.0, 0.0, -2.338), (-1.0, 0.0, 1.0), (1.0, 2.98e-07, 1.0)], [], [(0, 1, 3, 2)])
_uv = me_plane_015.uv_layers.new(name='UVMap')
_uv.uv.foreach_set('vector', [9.998e-05, 0.001351, 0.794, 0.001351, 0.794, 0.4999, 9.998e-05, 0.4999])
me_plane_015.materials.append(mat_material_002)
me_plane_015.use_remesh_preserve_volume = False
me_plane_015.use_remesh_preserve_attributes = False
me_plane_015.use_mirror_vertex_groups = False
me_plane_015.update()
me_plane_014 = bpy.data.meshes.new('Plane.014')
me_plane_014.from_pydata([(-1.0, -2.98e-07, -1.0), (1.0, 0.0, -1.0), (-1.0, 0.0, 2.268), (1.0, 2.98e-07, 2.268)], [], [(0, 1, 3, 2)])
_uv = me_plane_014.uv_layers.new(name='UVMap')
_uv.uv.foreach_set('vector', [9.998e-05, 0.5007, 0.7219, 0.5007, 0.7219, 1.0, 9.998e-05, 1.0])
me_plane_014.materials.append(mat_material_002)
me_plane_014.use_remesh_preserve_volume = False
me_plane_014.use_remesh_preserve_attributes = False
me_plane_014.use_mirror_vertex_groups = False
me_plane_014.update()
me_plane_010 = bpy.data.meshes.new('Plane.010')
me_plane_010.from_pydata([(-1.0, -2.98e-07, -2.338), (1.0, 0.0, -2.338), (-1.0, 0.0, 1.0), (1.0, 2.98e-07, 1.0)], [], [(0, 1, 3, 2)])
_uv = me_plane_010.uv_layers.new(name='UVMap')
_uv.uv.foreach_set('vector', [9.998e-05, -0.001563, 0.7955, -0.001563, 0.7955, 0.4999, 9.998e-05, 0.4999])
me_plane_010.materials.append(mat_script_1)
me_plane_010.use_remesh_preserve_volume = False
me_plane_010.use_remesh_preserve_attributes = False
me_plane_010.use_mirror_vertex_groups = False
me_plane_010.update()
me_plane_009 = bpy.data.meshes.new('Plane.009')
me_plane_009.from_pydata([(-1.0, -2.98e-07, -1.0), (1.0, 0.0, -1.0), (-1.0, 0.0, 2.268), (1.0, 2.98e-07, 2.268)], [], [(0, 1, 3, 2)])
_uv = me_plane_009.uv_layers.new(name='UVMap')
_uv.uv.foreach_set('vector', [9.998e-05, 0.5007, 0.8075, 0.5007, 0.8075, 0.9981, 9.998e-05, 0.9981])
me_plane_009.materials.append(mat_script_1)
me_plane_009.use_remesh_preserve_volume = False
me_plane_009.use_remesh_preserve_attributes = False
me_plane_009.use_mirror_vertex_groups = False
me_plane_009.update()
me_plane_005 = bpy.data.meshes.new('Plane.005')
me_plane_005.from_pydata([(-0.5678, -0.1311, 2.186e-08), (0.5678, -0.1311, 2.186e-08), (-0.5678, 0.1311, -2.186e-08), (0.5678, 0.1311, -2.186e-08)], [], [(0, 1, 3, 2)])
_uv = me_plane_005.uv_layers.new(name='UVMap')
_uv.uv.foreach_set('vector', [9.998e-05, 0.0001, 0.9999, 9.998e-05, 0.9999, 0.9999, 9.998e-05, 0.9999])
me_plane_005.materials.append(mat_quit_tron_r)
me_plane_005.use_remesh_preserve_volume = False
me_plane_005.use_remesh_preserve_attributes = False
me_plane_005.use_mirror_vertex_groups = False
me_plane_005.update()
me_plane_012 = bpy.data.meshes.new('Plane.012')
me_plane_012.from_pydata([(-0.5678, -0.1311, 2.186e-08), (0.5678, -0.1311, 2.186e-08), (-0.5678, 0.1311, -2.186e-08), (0.5678, 0.1311, -2.186e-08)], [], [(0, 1, 3, 2)])
_uv = me_plane_012.uv_layers.new(name='UVMap')
_uv.uv.foreach_set('vector', [9.998e-05, 0.0001, 0.9999, 9.998e-05, 0.9999, 0.9999, 9.998e-05, 0.9999])
me_plane_012.materials.append(mat_configure_settings)
me_plane_012.use_remesh_preserve_volume = False
me_plane_012.use_remesh_preserve_attributes = False
me_plane_012.use_mirror_vertex_groups = False
me_plane_012.update()
me_plane_011 = bpy.data.meshes.new('Plane.011')
me_plane_011.from_pydata([(-0.5678, -0.1311, 2.186e-08), (0.5678, -0.1311, 2.186e-08), (-0.5678, 0.1311, -2.186e-08), (0.5678, 0.1311, -2.186e-08)], [], [(0, 2, 3, 1)])
_uv = me_plane_011.uv_layers.new(name='UVMap')
_uv.uv.foreach_set('vector', [9.998e-05, 0.0001, 9.998e-05, 0.9999, 0.9999, 0.9999, 0.9999, 9.998e-05])
me_plane_011.materials.append(mat_connect_to_server)
me_plane_011.use_remesh_preserve_volume = False
me_plane_011.use_remesh_preserve_attributes = False
me_plane_011.use_mirror_vertex_groups = False
me_plane_011.update()
me_plane_007 = bpy.data.meshes.new('Plane.007')
me_plane_007.from_pydata([(-0.5678, -0.1311, 2.186e-08), (0.5678, -0.1311, 2.186e-08), (-0.5678, 0.1311, -2.186e-08), (0.5678, 0.1311, -2.186e-08)], [], [(0, 1, 3, 2)])
_uv = me_plane_007.uv_layers.new(name='UVMap')
_uv.uv.foreach_set('vector', [9.998e-05, 0.0001, 0.9999, 9.998e-05, 0.9999, 0.9999, 9.998e-05, 0.9999])
me_plane_007.materials.append(mat_enter_local_grid)
me_plane_007.use_remesh_preserve_volume = False
me_plane_007.use_remesh_preserve_attributes = False
me_plane_007.use_mirror_vertex_groups = False
me_plane_007.update()
me_plane_013 = bpy.data.meshes.new('Plane.013')
me_plane_013.from_pydata([(-0.5889, 8.616e-08, -0.6552), (0.5889, -2.529e-07, -0.6552), (-0.5889, 2.529e-07, 0.8487), (0.5889, -8.616e-08, 0.8487), (-0.5889, 0.5713, -0.6552), (0.5889, 0.5713, -0.6552), (-0.5889, 0.5713, 0.8487), (0.5889, 0.5713, 0.8487), (-0.5889, 1.214, -0.6552), (0.5889, 1.214, -0.6552), (-0.5889, 1.214, 0.8487), (0.5889, 1.214, 0.8487), (-0.5889, 1.811, -0.6552), (0.5889, 1.811, -0.6552), (-0.5889, 1.811, 0.8487), (0.5889, 1.811, 0.8487)], [], [(0, 1, 3, 2), (4, 5, 7, 6), (8, 9, 11, 10), (12, 13, 15, 14)])
me_plane_013.polygons.foreach_set('material_index', [0, 1, 2, 2])
_uv = me_plane_013.uv_layers.new(name='UVMap')
_uv.uv.foreach_set('vector', [9.998e-05, 0.0001, 0.9999, 9.998e-05, 0.9999, 0.9999, 9.998e-05, 0.9999, 9.998e-05, 0.0001, 0.9999, 9.998e-05, 0.9999, 0.9999, 9.998e-05, 0.9999, 9.998e-05, 0.0001, 0.9999, 9.998e-05, 0.9999, 0.9999, 9.998e-05, 0.9999, 9.998e-05, 0.0001, 0.9999, 9.998e-05, 0.9999, 0.9999, 9.998e-05, 0.9999])
me_plane_013.materials.append(mat_item_cursor)
me_plane_013.materials.append(mat_item_cursor_30)
me_plane_013.materials.append(mat_item_cursor_10)
me_plane_013.use_remesh_preserve_volume = False
me_plane_013.use_remesh_preserve_attributes = False
me_plane_013.use_mirror_vertex_groups = False
me_plane_013.update()
me_plane_006 = bpy.data.meshes.new('Plane.006')
me_plane_006.from_pydata([(-1.63, -0.392, 0.09187), (1.63, -0.392, 0.09187), (-1.63, 0.8494, 0.09187), (1.63, 0.8494, 0.09187), (-1.63, -0.392, -0.04162), (1.63, -0.392, -0.04162), (-1.63, 0.8494, -0.04162), (1.63, 0.8494, -0.04162), (-1.63, -0.392, -0.1783), (1.63, -0.392, -0.1783), (-1.63, 0.8494, -0.1783), (1.63, 0.8494, -0.1783), (-1.63, -0.392, -0.3239), (1.63, -0.392, -0.3239), (-1.63, 0.8494, -0.3239), (1.63, 0.8494, -0.3239), (-1.467, -0.2029, 0.006514), (1.608, -0.2029, 0.006514), (-1.717, 0.4262, 0.006514), (1.443, 0.6603, 0.006514), (1.502, 0.6431, 0.006514), (1.548, 0.6066, 0.006514), (1.59, 0.5528, 0.006514), (1.615, 0.4925, 0.006514), (1.631, 0.4251, 0.006514), (1.64, 0.3664, 0.006514), (1.64, -0.1528, 0.006514), (-1.578, 0.6603, 0.006514), (-1.717, 0.2076, 0.006514), (-1.717, 0.2076, 0.006514), (-1.578, 0.6603, 0.006514), (1.64, -0.1528, 0.006514), (1.64, 0.3664, 0.006514), (1.631, 0.4251, 0.006514), (1.615, 0.4925, 0.006514), (1.59, 0.5528, 0.006514), (1.548, 0.6066, 0.006514), (1.502, 0.6431, 0.006514), (1.443, 0.6603, 0.006514), (-1.717, 0.4262, 0.006514), (1.608, -0.2029, 0.006514), (-1.467, -0.2029, 0.006514), (-1.491, -0.2345, 0.006514), (1.63, -0.2345, 0.006514), (-1.742, 0.4406, 0.006514), (1.453, 0.6919, 0.006514), (1.517, 0.6734, 0.006514), (1.566, 0.6342, 0.006514), (1.611, 0.5765, 0.006514), (1.638, 0.5118, 0.006514), (1.655, 0.4395, 0.006514), (1.665, 0.3765, 0.006514), (1.665, -0.1807, 0.006514), (-1.593, 0.6919, 0.006514), (-1.742, 0.1775, 0.006514), (1.655, 0.4395, 0.006514), (1.638, 0.5118, 0.006514), (1.611, 0.5765, 0.006514), (1.566, 0.6342, 0.006514), (1.517, 0.6734, 0.006514), (1.453, 0.6919, 0.006514), (-1.742, 0.4406, 0.006514), (1.63, -0.2345, 0.006514), (-1.491, -0.2345, 0.006514), (-1.6, -0.1563, 0.006514), (-1.695, -0.007735, 0.006514), (-1.695, 0.09929, 0.006514), (-1.538, -0.1563, 0.006514), (1.665, 0.3765, 0.006514), (1.665, -0.1807, 0.006514), (-1.593, 0.6919, 0.006514), (-1.742, 0.1775, 0.006514), (-1.6, -0.1563, 0.006514), (-1.695, -0.007735, 0.006514), (-1.695, 0.09929, 0.006514), (-1.538, -0.1563, 0.006514)], [], [(0, 1, 3, 2), (4, 5, 7, 6), (8, 9, 11, 10), (12, 13, 15, 14), (19, 27, 30, 38), (16, 17, 40, 41), (20, 19, 38, 37), (27, 18, 39, 30), (21, 20, 37, 36), (22, 21, 36, 35), (23, 22, 35, 34), (24, 23, 34, 33), (25, 24, 33, 32), (26, 25, 32, 31), (17, 26, 31, 40), (18, 28, 29, 39), (16, 28, 29, 41), (43, 52, 69, 62), (65, 66, 74, 73), (42, 43, 62, 63), (42, 67, 75, 63), (53, 44, 61, 70), (48, 47, 58, 57), (50, 49, 56, 55), (52, 51, 68, 69), (67, 64, 72, 75), (44, 54, 71, 61), (45, 53, 70, 60), (46, 45, 60, 59), (64, 65, 73, 72), (51, 50, 55, 68), (49, 48, 57, 56), (66, 54, 71, 74), (47, 46, 59, 58)])
me_plane_006.polygons.foreach_set('material_index', [0, 0, 0, 0, 1, 1, 1, 1, 1, 1, 1, 1, 1, 1, 1, 1, 1, 2, 2, 2, 2, 2, 2, 2, 2, 2, 2, 2, 2, 2, 2, 2, 2, 2])
_uv = me_plane_006.uv_layers.new(name='UVMap')
_uv.uv.foreach_set('vector', [9.998e-05, 0.0001, 0.9999, 9.998e-05, 0.9999, 0.9999, 9.998e-05, 0.9999, 9.998e-05, 0.0001, 0.9999, 9.998e-05, 0.9999, 0.9999, 9.998e-05, 0.9999, 9.998e-05, 0.0001, 0.9999, 9.998e-05, 0.9999, 0.9999, 9.998e-05, 0.9999, 9.998e-05, 0.0001, 0.9999, 9.998e-05, 0.9999, 0.9999, 9.998e-05, 0.9999, 0.0, 0.0, 0.0, 0.0, 0.0, 0.0, 0.0, 0.0, 0.0, 0.0, 0.0, 0.0, 0.0, 0.0, 0.0, 0.0, 0.0, 0.0, 0.0, 0.0, 0.0, 0.0, 0.0, 0.0, 0.0, 0.0, 0.0, 0.0, 0.0, 0.0, 0.0, 0.0, 0.0, 0.0, 0.0, 0.0, 0.0, 0.0, 0.0, 0.0, 0.0, 0.0, 0.0, 0.0, 0.0, 0.0, 0.0, 0.0, 0.0, 0.0, 0.0, 0.0, 0.0, 0.0, 0.0, 0.0, 0.0, 0.0, 0.0, 0.0, 0.0, 0.0, 0.0, 0.0, 0.0, 0.0, 0.0, 0.0, 0.0, 0.0, 0.0, 0.0, 0.0, 0.0, 0.0, 0.0, 0.0, 0.0, 0.0, 0.0, 0.0, 0.0, 0.0, 0.0, 0.0, 0.0, 0.0, 0.0, 0.0, 0.0, 0.0, 0.0, 0.0, 0.0, 0.0, 0.0, 0.0, 0.0, 0.0, 0.0, 0.0, 0.0, 0.0, 0.0, 0.0, 0.0, 0.0, 0.0, 0.0, 0.0, 0.0, 0.0, 0.0, 0.0, 0.0, 0.0, 0.0, 0.0, 0.0, 0.0, 0.0, 0.0, 0.0, 0.0, 0.0, 0.0, 0.0, 0.0, 0.0, 0.0, 0.0, 0.0, 0.0, 0.0, 0.0, 0.0, 0.0, 0.0, 0.0, 0.0, 0.0, 0.0, 0.0, 0.0, 0.0, 0.0, 0.0, 0.0, 0.0, 0.0, 0.0, 0.0, 0.0, 0.0, 0.0, 0.0, 0.0, 0.0, 0.0, 0.0, 0.0, 0.0, 0.0, 0.0, 0.0, 0.0, 0.0, 0.0, 0.0, 0.0, 0.0, 0.0, 0.0, 0.0, 0.0, 0.0, 0.0, 0.0, 0.0, 0.0, 0.0, 0.0, 0.0, 0.0, 0.0, 0.0, 0.0, 0.0, 0.0, 0.0, 0.0, 0.0, 0.0, 0.0, 0.0, 0.0, 0.0, 0.0, 0.0, 0.0, 0.0, 0.0, 0.0, 0.0, 0.0, 0.0, 0.0, 0.0, 0.0, 0.0, 0.0, 0.0, 0.0, 0.0, 0.0, 0.0, 0.0, 0.0, 0.0, 0.0, 0.0, 0.0, 0.0, 0.0, 0.0, 0.0, 0.0, 0.0, 0.0, 0.0, 0.0, 0.0, 0.0, 0.0, 0.0, 0.0, 0.0, 0.0, 0.0, 0.0])
me_plane_006.materials.append(mat_game_title)
me_plane_006.materials.append(mat_wire_dark_blue)
me_plane_006.materials.append(mat_wire_blue)
me_plane_006.use_remesh_preserve_volume = False
me_plane_006.use_remesh_preserve_attributes = False
me_plane_006.use_mirror_vertex_groups = False
me_plane_006.update()
me_plane_004 = bpy.data.meshes.new('Plane.004')
me_plane_004.from_pydata([(-1.0, -5.96e-08, -2.136), (1.0, -5.96e-08, -2.136), (-1.0, 5.96e-08, 2.136), (1.0, 5.96e-08, 2.136)], [], [(0, 1, 3, 2)])
_uv = me_plane_004.uv_layers.new(name='UVMap')
_uv.uv.foreach_set('vector', [9.998e-05, 0.0001, 0.9999, 9.998e-05, 0.9999, 0.9999, 9.998e-05, 0.9999])
me_plane_004.materials.append(mat_menu_box)
me_plane_004.use_remesh_preserve_volume = False
me_plane_004.use_remesh_preserve_attributes = False
me_plane_004.use_mirror_vertex_groups = False
me_plane_004.update()
me_disk_white = bpy.data.meshes.new('disk white')
me_disk_white.from_pydata([(0.1125, 0.03014, 0.005306), (0.1009, 0.05823, -0.005896), (0.1009, 0.05823, 0.005338), (0.1125, 0.03014, -0.005928), (0.1165, 3.068e-07, 0.005294), (0.1165, 3.068e-07, -0.005939), (1.534e-05, 0.1165, 0.005617), (-0.03015, 0.1125, -0.005534), (-0.03013, 0.1125, 0.0057), (-8.287e-06, 0.1165, -0.005617), (0.03016, 0.1125, 0.005534), (0.03014, 0.1125, -0.0057), (0.05825, 0.1009, 0.005456), (0.05823, 0.1009, -0.005778), (0.08237, 0.08236, 0.00539), (0.08235, 0.08236, -0.005845), (-0.1165, 3.207e-07, 0.005939), (-0.1125, 0.03014, 0.005928), (-0.1165, 3.207e-07, -0.005295), (-0.1125, 0.03014, -0.005306), (-0.1008, 0.05823, 0.005896), (-0.1009, 0.05823, -0.005338), (-0.08234, 0.08236, 0.005845), (-0.08236, 0.08236, -0.005389), (-0.05822, 0.1009, 0.005778), (-0.05824, 0.1009, -0.005456), (0.0193, -0.07189, 0.01761), (1.534e-05, -0.05619, 0.006581), (3.983e-05, -0.07442, 0.01766), (0.02133, -0.05147, 0.006521), (0.03725, -0.06445, 0.01756), (0.03974, -0.03973, 0.00647), (0.05266, -0.05262, 0.01752), (0.0645, -0.03721, 0.01748), (0.05148, -0.02132, 0.006439), (0.07192, -0.01926, 0.01746), (0.0562, 3.103e-07, 0.006425), (0.07446, 3.068e-07, 0.01746), (-0.07185, -0.01926, 0.01786), (-0.05617, 3.172e-07, 0.006736), (-0.07438, 3.207e-07, 0.01787), (-0.05145, -0.02132, 0.006723), (-0.06441, -0.03721, 0.01784), (-0.03971, -0.03973, 0.00669), (-0.05258, -0.05262, 0.01781), (-0.03717, -0.06445, 0.01776), (-0.0213, -0.05147, 0.00664), (-0.01922, -0.07189, 0.01771), (-0.06441, 0.03721, 0.01784), (-0.07185, 0.01926, 0.01786), (0.0193, 0.07189, 0.01761), (3.984e-05, 0.07442, 0.01766), (-0.01922, 0.07189, 0.01771), (-0.03717, 0.06445, 0.01776), (-0.05258, 0.05262, 0.01781), (0.07192, 0.01926, 0.01746), (0.0645, 0.03721, 0.01748), (0.05266, 0.05262, 0.01752), (0.03725, 0.06445, 0.01756), (1.535e-05, 0.05619, 0.006581), (-0.0213, 0.05147, 0.00664), (-0.03971, 0.03973, 0.00669), (-0.05145, 0.02132, 0.006723), (0.05148, 0.02132, 0.006439), (0.03974, 0.03973, 0.00647), (0.02133, 0.05147, 0.006521), (-0.01455, -0.05427, -0.00654), (-1.538e-05, -0.05619, -0.00658), (-0.02811, -0.04866, -0.006503), (-0.03974, -0.03973, -0.006471), (-0.04867, -0.02809, -0.006446), (-0.05428, -0.01454, -0.00643), (-0.0562, 3.172e-07, -0.006425), (0.05426, -0.01454, -0.006731), (0.05617, 3.103e-07, -0.006736), (0.04865, -0.02809, -0.006715), (0.03972, -0.03973, -0.00669), (0.02808, -0.04866, -0.006658), (0.01453, -0.05427, -0.006621), (0.01453, 0.05427, -0.006621), (-1.536e-05, 0.05619, -0.00658), (0.02808, 0.04866, -0.006658), (0.03972, 0.03973, -0.00669), (0.04865, 0.02809, -0.006715), (0.05426, 0.01454, -0.006731), (-0.05428, 0.01454, -0.00643), (-0.04867, 0.02809, -0.006446), (-0.03974, 0.03973, -0.006471), (-0.02811, 0.04866, -0.006503), (-0.01455, 0.05427, -0.00654), (-0.1008, -0.05823, 0.005896), (-0.1125, -0.03014, 0.005928), (0.03016, -0.1125, 0.005534), (1.532e-05, -0.1165, 0.005617), (-0.03013, -0.1125, 0.0057), (-0.05822, -0.1009, 0.005778), (-0.08234, -0.08236, 0.005845), (0.1125, -0.03014, -0.005928), (0.07439, 3.068e-07, -0.01787), (0.07185, -0.01926, -0.01786), (0.1009, -0.05823, -0.005896), (0.06442, -0.03721, -0.01784), (0.08235, -0.08236, -0.005845), (0.05259, -0.05262, -0.01781), (0.05823, -0.1009, -0.005778), (0.03717, -0.06445, -0.01776), (0.03014, -0.1125, -0.0057), (0.01922, -0.07189, -0.01771), (-8.307e-06, -0.1165, -0.005617), (-3.28e-05, -0.07442, -0.01766), (-0.03015, -0.1125, -0.005534), (-0.0193, -0.07189, -0.01761), (-0.05824, -0.1009, -0.005456), (-0.03725, -0.06445, -0.01756), (-0.08236, -0.08236, -0.005389), (-0.05266, -0.05262, -0.01752), (-0.1009, -0.05823, -0.005338), (-0.06449, -0.03721, -0.01748), (-0.1125, -0.03014, -0.005306), (-0.07192, -0.01926, -0.01746), (-0.07446, 3.207e-07, -0.01746), (0.1125, -0.03014, 0.005306), (0.1009, -0.05823, 0.005338), (0.08237, -0.08236, 0.00539), (0.05825, -0.1009, 0.005456), (-0.07192, 0.01926, -0.01746), (-0.06449, 0.03721, -0.01748), (-0.05266, 0.05262, -0.01752), (-0.03725, 0.06445, -0.01756), (-0.0193, 0.07189, -0.01761), (-3.279e-05, 0.07442, -0.01766), (0.01922, 0.07189, -0.01771), (0.03717, 0.06445, -0.01776), (0.05259, 0.05262, -0.01781), (0.06442, 0.03721, -0.01784), (0.07185, 0.01926, -0.01786)], [], [(2, 0, 1), (0, 3, 1), (0, 4, 3), (4, 5, 3), (8, 6, 7), (6, 9, 7), (6, 10, 9), (10, 11, 9), (10, 12, 11), (12, 13, 11), (12, 14, 13), (14, 15, 13), (14, 2, 15), (2, 1, 15), (18, 16, 17), (19, 18, 17), (17, 20, 19), (20, 21, 19), (20, 22, 21), (22, 23, 21), (22, 24, 23), (24, 25, 23), (24, 8, 25), (8, 7, 25), (28, 26, 27), (26, 29, 27), (30, 29, 26), (31, 29, 30), (32, 31, 30), (32, 33, 31), (33, 34, 31), (35, 34, 33), (36, 34, 35), (37, 36, 35), (40, 38, 39), (38, 41, 39), (42, 41, 38), (43, 41, 42), (44, 43, 42), (44, 45, 43), (45, 46, 43), (47, 46, 45), (46, 47, 27), (47, 28, 27), (99, 98, 97), (99, 97, 100), (101, 99, 100), (101, 100, 102), (103, 101, 102), (103, 102, 104), (105, 103, 104), (105, 104, 106), (107, 105, 106), (107, 106, 108), (109, 107, 108), (109, 108, 110), (111, 109, 110), (111, 110, 112), (113, 111, 112), (113, 112, 114), (115, 113, 114), (115, 114, 116), (117, 115, 116), (117, 116, 118), (119, 117, 118), (20, 17, 48), (17, 49, 48), (17, 16, 49), (16, 40, 49), (10, 6, 50), (6, 51, 50), (6, 8, 51), (8, 52, 51), (8, 24, 52), (24, 53, 52), (24, 22, 53), (22, 54, 53), (22, 20, 54), (20, 48, 54), (4, 0, 37), (0, 55, 37), (0, 2, 55), (2, 56, 55), (2, 14, 56), (14, 57, 56), (14, 12, 57), (12, 58, 57), (12, 10, 58), (10, 50, 58), (51, 52, 59), (52, 60, 59), (53, 60, 52), (61, 60, 53), (54, 61, 53), (54, 48, 61), (48, 62, 61), (49, 62, 48), (39, 62, 49), (40, 39, 49), (37, 55, 36), (55, 63, 36), (56, 63, 55), (64, 63, 56), (57, 64, 56), (57, 58, 64), (58, 65, 64), (50, 65, 58), (59, 65, 50), (51, 59, 50), (67, 66, 27), (66, 46, 27), (68, 46, 66), (43, 46, 68), (69, 43, 68), (69, 70, 43), (70, 41, 43), (71, 41, 70), (39, 41, 71), (72, 39, 71), (74, 73, 36), (73, 34, 36), (75, 34, 73), (31, 34, 75), (76, 31, 75), (76, 77, 31), (77, 29, 31), (78, 29, 77), (29, 78, 27), (78, 67, 27), (80, 79, 59), (79, 65, 59), (81, 65, 79), (64, 65, 81), (82, 64, 81), (82, 83, 64), (83, 63, 64), (84, 63, 83), (36, 63, 84), (74, 36, 84), (72, 85, 39), (85, 62, 39), (86, 62, 85), (61, 62, 86), (87, 61, 86), (87, 88, 61), (88, 60, 61), (89, 60, 88), (59, 60, 89), (80, 59, 89), (90, 42, 38), (91, 90, 38), (91, 38, 40), (16, 91, 40), (93, 92, 26), (28, 93, 26), (93, 28, 47), (94, 93, 47), (94, 47, 45), (95, 94, 45), (95, 45, 44), (96, 95, 44), (96, 44, 42), (90, 96, 42), (98, 5, 97), (119, 118, 18), (120, 119, 18), (4, 37, 35), (121, 4, 35), (121, 35, 33), (122, 121, 33), (122, 33, 32), (123, 122, 32), (123, 32, 30), (124, 123, 30), (124, 30, 26), (92, 124, 26), (70, 117, 119), (71, 70, 119), (71, 119, 120), (72, 71, 120), (78, 107, 109), (67, 78, 109), (67, 109, 111), (66, 67, 111), (66, 111, 113), (68, 66, 113), (68, 113, 115), (69, 68, 115), (69, 115, 117), (70, 69, 117), (74, 98, 99), (73, 74, 99), (73, 99, 101), (75, 73, 101), (75, 101, 103), (76, 75, 103), (76, 103, 105), (77, 76, 105), (77, 105, 107), (78, 77, 107), (92, 93, 106), (93, 108, 106), (93, 94, 108), (94, 110, 108), (94, 95, 110), (95, 112, 110), (95, 96, 112), (96, 114, 112), (96, 90, 114), (90, 116, 114), (116, 90, 118), (90, 91, 118), (18, 118, 91), (16, 18, 91), (4, 121, 5), (121, 97, 5), (121, 122, 97), (122, 100, 97), (122, 123, 100), (123, 102, 100), (123, 124, 102), (124, 104, 102), (124, 92, 104), (92, 106, 104), (85, 72, 120), (125, 85, 120), (86, 85, 125), (126, 86, 125), (87, 86, 126), (127, 87, 126), (88, 87, 127), (128, 88, 127), (89, 88, 128), (129, 89, 128), (80, 89, 129), (130, 80, 129), (79, 80, 130), (131, 79, 130), (81, 79, 131), (132, 81, 131), (82, 81, 132), (133, 82, 132), (83, 82, 133), (134, 83, 133), (84, 83, 134), (135, 84, 134), (74, 84, 135), (98, 74, 135), (125, 120, 18), (19, 125, 18), (126, 125, 19), (21, 126, 19), (127, 126, 21), (23, 127, 21), (128, 127, 23), (25, 128, 23), (129, 128, 25), (7, 129, 25), (130, 129, 7), (9, 130, 7), (131, 130, 9), (11, 131, 9), (132, 131, 11), (13, 132, 11), (133, 132, 13), (15, 133, 13), (134, 133, 15), (1, 134, 15), (135, 134, 1), (3, 135, 1), (98, 135, 3), (5, 98, 3)])
me_disk_white.polygons.foreach_set('use_smooth', [True] * 272)
_uv = me_disk_white.uv_layers.new(name='UV1')
_uv.uv.foreach_set('vector', [0.6633, 0.8506, 0.5277, 0.9153, 0.6179, 0.8307, 0.5277, 0.9153, 0.4894, 0.8918, 0.6179, 0.8307, 0.5277, 0.9153, 0.3727, 0.9699, 0.4894, 0.8918, 0.3727, 0.9699, 0.337, 0.9442, 0.4894, 0.8918, 0.915, 0.4157, 0.9261, 0.5085, 0.8557, 0.42, 0.9261, 0.5085, 0.8663, 0.508, 0.8557, 0.42, 0.9261, 0.5085, 0.9063, 0.6011, 0.8663, 0.508, 0.9063, 0.6011, 0.8475, 0.5953, 0.8663, 0.508, 0.9063, 0.6011, 0.8557, 0.6908, 0.8475, 0.5953, 0.8557, 0.6908, 0.7993, 0.6802, 0.8475, 0.5953, 0.8557, 0.6908, 0.7742, 0.7751, 0.7993, 0.6802, 0.7742, 0.7751, 0.7226, 0.7597, 0.7993, 0.6802, 0.7742, 0.7751, 0.6633, 0.8506, 0.7226, 0.7597, 0.6633, 0.8506, 0.6179, 0.8307, 0.7226, 0.7597, 0.3766, 0.05109, 0.4168, 0.02602, 0.5687, 0.08726, 0.5258, 0.1099, 0.3766, 0.05109, 0.5687, 0.08726, 0.5687, 0.08726, 0.698, 0.1582, 0.5258, 0.1099, 0.698, 0.1582, 0.6493, 0.177, 0.5258, 0.1099, 0.698, 0.1582, 0.7993, 0.2377, 0.6493, 0.177, 0.7993, 0.2377, 0.7467, 0.2517, 0.6493, 0.177, 0.7993, 0.2377, 0.8726, 0.3245, 0.7467, 0.2517, 0.8726, 0.3245, 0.8152, 0.3337, 0.7467, 0.2517, 0.8726, 0.3245, 0.915, 0.4157, 0.8152, 0.3337, 0.915, 0.4157, 0.8557, 0.42, 0.8152, 0.3337, 0.5938, 0.5051, 0.5793, 0.57, 0.4484, 0.5039, 0.5793, 0.57, 0.4233, 0.5816, 0.4484, 0.5039, 0.5432, 0.6322, 0.4233, 0.5816, 0.5793, 0.57, 0.3659, 0.6544, 0.4233, 0.5816, 0.5432, 0.6322, 0.4877, 0.6896, 0.3659, 0.6544, 0.5432, 0.6322, 0.4877, 0.6896, 0.4154, 0.7417, 0.3659, 0.6544, 0.4154, 0.7417, 0.2717, 0.7149, 0.3659, 0.6544, 0.3257, 0.7862, 0.2717, 0.7149, 0.4154, 0.7417, 0.1612, 0.7628, 0.2717, 0.7149, 0.3257, 0.7862, 0.2231, 0.8201, 0.1612, 0.7628, 0.3257, 0.7862, 0.2426, 0.1746, 0.3447, 0.2131, 0.1695, 0.2319, 0.3447, 0.2131, 0.2803, 0.286, 0.1695, 0.2319, 0.432, 0.2618, 0.2803, 0.286, 0.3447, 0.2131, 0.3734, 0.3506, 0.2803, 0.286, 0.432, 0.2618, 0.5007, 0.3168, 0.3734, 0.3506, 0.432, 0.2618, 0.5007, 0.3168, 0.5523, 0.3766, 0.3734, 0.3506, 0.5523, 0.3766, 0.4274, 0.4258, 0.3734, 0.3506, 0.5842, 0.4398, 0.4274, 0.4258, 0.5523, 0.3766, 0.4274, 0.4258, 0.5842, 0.4398, 0.4484, 0.5039, 0.5842, 0.4398, 0.5938, 0.5051, 0.4484, 0.5039, 0.3257, 0.7862, 0.2231, 0.8201, 0.4894, 0.8918, 0.3257, 0.7862, 0.4894, 0.8918, 0.6179, 0.8307, 0.4154, 0.7417, 0.3257, 0.7862, 0.6179, 0.8307, 0.4154, 0.7417, 0.6179, 0.8307, 0.7226, 0.7597, 0.4877, 0.6896, 0.4154, 0.7417, 0.7226, 0.7597, 0.4877, 0.6896, 0.7226, 0.7597, 0.7993, 0.6802, 0.5432, 0.6322, 0.4877, 0.6896, 0.7993, 0.6802, 0.5432, 0.6322, 0.7993, 0.6802, 0.8475, 0.5953, 0.5793, 0.57, 0.5432, 0.6322, 0.8475, 0.5953, 0.5793, 0.57, 0.8475, 0.5953, 0.8663, 0.508, 0.5938, 0.5051, 0.5793, 0.57, 0.8663, 0.508, 0.5938, 0.5051, 0.8663, 0.508, 0.8557, 0.42, 0.5842, 0.4398, 0.5938, 0.5051, 0.8557, 0.42, 0.5842, 0.4398, 0.8557, 0.42, 0.8152, 0.3337, 0.5523, 0.3766, 0.5842, 0.4398, 0.8152, 0.3337, 0.5523, 0.3766, 0.8152, 0.3337, 0.7467, 0.2517, 0.5007, 0.3168, 0.5523, 0.3766, 0.7467, 0.2517, 0.5007, 0.3168, 0.7467, 0.2517, 0.6493, 0.177, 0.432, 0.2618, 0.5007, 0.3168, 0.6493, 0.177, 0.432, 0.2618, 0.6493, 0.177, 0.5258, 0.1099, 0.3447, 0.2131, 0.432, 0.2618, 0.5258, 0.1099, 0.6493, 0.177, 0.5258, 0.1099, 0.432, 0.2618, 0.5258, 0.1099, 0.3447, 0.2131, 0.432, 0.2618, 0.5258, 0.1099, 0.3766, 0.05109, 0.3447, 0.2131, 0.3766, 0.05109, 0.2426, 0.1746, 0.3447, 0.2131, 0.8475, 0.5953, 0.8663, 0.508, 0.5793, 0.57, 0.8663, 0.508, 0.5938, 0.5051, 0.5793, 0.57, 0.8663, 0.508, 0.8557, 0.42, 0.5938, 0.5051, 0.8557, 0.42, 0.5842, 0.4398, 0.5938, 0.5051, 0.8557, 0.42, 0.8152, 0.3337, 0.5842, 0.4398, 0.8152, 0.3337, 0.5523, 0.3766, 0.5842, 0.4398, 0.8152, 0.3337, 0.7467, 0.2517, 0.5523, 0.3766, 0.7467, 0.2517, 0.5007, 0.3168, 0.5523, 0.3766, 0.7467, 0.2517, 0.6493, 0.177, 0.5007, 0.3168, 0.6493, 0.177, 0.432, 0.2618, 0.5007, 0.3168, 0.337, 0.9442, 0.4894, 0.8918, 0.2231, 0.8201, 0.4894, 0.8918, 0.3257, 0.7862, 0.2231, 0.8201, 0.4894, 0.8918, 0.6179, 0.8307, 0.3257, 0.7862, 0.6179, 0.8307, 0.4154, 0.7417, 0.3257, 0.7862, 0.6179, 0.8307, 0.7226, 0.7597, 0.4154, 0.7417, 0.7226, 0.7597, 0.4877, 0.6896, 0.4154, 0.7417, 0.7226, 0.7597, 0.7993, 0.6802, 0.4877, 0.6896, 0.7993, 0.6802, 0.5432, 0.6322, 0.4877, 0.6896, 0.7993, 0.6802, 0.8475, 0.5953, 0.5432, 0.6322, 0.8475, 0.5953, 0.5793, 0.57, 0.5432, 0.6322, 0.5938, 0.5051, 0.5842, 0.4398, 0.4484, 0.5039, 0.5842, 0.4398, 0.4274, 0.4258, 0.4484, 0.5039, 0.5523, 0.3766, 0.4274, 0.4258, 0.5842, 0.4398, 0.3734, 0.3506, 0.4274, 0.4258, 0.5523, 0.3766, 0.5007, 0.3168, 0.3734, 0.3506, 0.5523, 0.3766, 0.5007, 0.3168, 0.432, 0.2618, 0.3734, 0.3506, 0.432, 0.2618, 0.2803, 0.286, 0.3734, 0.3506, 0.3447, 0.2131, 0.2803, 0.286, 0.432, 0.2618, 0.1695, 0.2319, 0.2803, 0.286, 0.3447, 0.2131, 0.2426, 0.1746, 0.1695, 0.2319, 0.3447, 0.2131, 0.2231, 0.8201, 0.3257, 0.7862, 0.1612, 0.7628, 0.3257, 0.7862, 0.2717, 0.7149, 0.1612, 0.7628, 0.4154, 0.7417, 0.2717, 0.7149, 0.3257, 0.7862, 0.3659, 0.6544, 0.2717, 0.7149, 0.4154, 0.7417, 0.4877, 0.6896, 0.3659, 0.6544, 0.4154, 0.7417, 0.4877, 0.6896, 0.5432, 0.6322, 0.3659, 0.6544, 0.5432, 0.6322, 0.4233, 0.5816, 0.3659, 0.6544, 0.5793, 0.57, 0.4233, 0.5816, 0.5432, 0.6322, 0.4484, 0.5039, 0.4233, 0.5816, 0.5793, 0.57, 0.5938, 0.5051, 0.4484, 0.5039, 0.5793, 0.57, 0.4484, 0.5039, 0.4397, 0.4514, 0.3688, 0.5037, 0.4397, 0.4514, 0.3505, 0.435, 0.3688, 0.5037, 0.4149, 0.3998, 0.3505, 0.435, 0.4397, 0.4514, 0.3023, 0.3699, 0.3505, 0.435, 0.4149, 0.3998, 0.3734, 0.3506, 0.3023, 0.3699, 0.4149, 0.3998, 0.3734, 0.3506, 0.3153, 0.3057, 0.3023, 0.3699, 0.3153, 0.3057, 0.219, 0.312, 0.3023, 0.3699, 0.2455, 0.2657, 0.219, 0.312, 0.3153, 0.3057, 0.1158, 0.2604, 0.219, 0.312, 0.2455, 0.2657, 0.1695, 0.2319, 0.1158, 0.2604, 0.2455, 0.2657, 0.1612, 0.7628, 0.2368, 0.7333, 0.1158, 0.7352, 0.2368, 0.7333, 0.2157, 0.6894, 0.1158, 0.7352, 0.3069, 0.6968, 0.2157, 0.6894, 0.2368, 0.7333, 0.2979, 0.6351, 0.2157, 0.6894, 0.3069, 0.6968, 0.3659, 0.6544, 0.2979, 0.6351, 0.3069, 0.6968, 0.3659, 0.6544, 0.4096, 0.6069, 0.2979, 0.6351, 0.4096, 0.6069, 0.3479, 0.5715, 0.2979, 0.6351, 0.4371, 0.5565, 0.3479, 0.5715, 0.4096, 0.6069, 0.3479, 0.5715, 0.4371, 0.5565, 0.3688, 0.5037, 0.4371, 0.5565, 0.4484, 0.5039, 0.3688, 0.5037, 0.4484, 0.5039, 0.4371, 0.5565, 0.3688, 0.5037, 0.4371, 0.5565, 0.3479, 0.5715, 0.3688, 0.5037, 0.4096, 0.6069, 0.3479, 0.5715, 0.4371, 0.5565, 0.2979, 0.6351, 0.3479, 0.5715, 0.4096, 0.6069, 0.3659, 0.6544, 0.2979, 0.6351, 0.4096, 0.6069, 0.3659, 0.6544, 0.3069, 0.6968, 0.2979, 0.6351, 0.3069, 0.6968, 0.2157, 0.6894, 0.2979, 0.6351, 0.2368, 0.7333, 0.2157, 0.6894, 0.3069, 0.6968, 0.1158, 0.7352, 0.2157, 0.6894, 0.2368, 0.7333, 0.1612, 0.7628, 0.1158, 0.7352, 0.2368, 0.7333, 0.1695, 0.2319, 0.2455, 0.2657, 0.1158, 0.2604, 0.2455, 0.2657, 0.219, 0.312, 0.1158, 0.2604, 0.3153, 0.3057, 0.219, 0.312, 0.2455, 0.2657, 0.3023, 0.3699, 0.219, 0.312, 0.3153, 0.3057, 0.3734, 0.3506, 0.3023, 0.3699, 0.3153, 0.3057, 0.3734, 0.3506, 0.4149, 0.3998, 0.3023, 0.3699, 0.4149, 0.3998, 0.3505, 0.435, 0.3023, 0.3699, 0.4397, 0.4514, 0.3505, 0.435, 0.4149, 0.3998, 0.3688, 0.5037, 0.3505, 0.435, 0.4397, 0.4514, 0.4484, 0.5039, 0.3688, 0.5037, 0.4397, 0.4514, 0.6493, 0.177, 0.432, 0.2618, 0.3447, 0.2131, 0.5258, 0.1099, 0.6493, 0.177, 0.3447, 0.2131, 0.5258, 0.1099, 0.3447, 0.2131, 0.2426, 0.1746, 0.3766, 0.05109, 0.5258, 0.1099, 0.2426, 0.1746, 0.8663, 0.508, 0.8475, 0.5953, 0.5793, 0.57, 0.5938, 0.5051, 0.8663, 0.508, 0.5793, 0.57, 0.8663, 0.508, 0.5938, 0.5051, 0.5842, 0.4398, 0.8557, 0.42, 0.8663, 0.508, 0.5842, 0.4398, 0.8557, 0.42, 0.5842, 0.4398, 0.5523, 0.3766, 0.8152, 0.3337, 0.8557, 0.42, 0.5523, 0.3766, 0.8152, 0.3337, 0.5523, 0.3766, 0.5007, 0.3168, 0.7467, 0.2517, 0.8152, 0.3337, 0.5007, 0.3168, 0.7467, 0.2517, 0.5007, 0.3168, 0.432, 0.2618, 0.6493, 0.177, 0.7467, 0.2517, 0.432, 0.2618, 0.2231, 0.8201, 0.337, 0.9442, 0.4894, 0.8918, 0.3447, 0.2131, 0.5258, 0.1099, 0.3766, 0.05109, 0.2426, 0.1746, 0.3447, 0.2131, 0.3766, 0.05109, 0.337, 0.9442, 0.2231, 0.8201, 0.3257, 0.7862, 0.4894, 0.8918, 0.337, 0.9442, 0.3257, 0.7862, 0.4894, 0.8918, 0.3257, 0.7862, 0.4154, 0.7417, 0.6179, 0.8307, 0.4894, 0.8918, 0.4154, 0.7417, 0.6179, 0.8307, 0.4154, 0.7417, 0.4877, 0.6896, 0.7226, 0.7597, 0.6179, 0.8307, 0.4877, 0.6896, 0.7226, 0.7597, 0.4877, 0.6896, 0.5432, 0.6322, 0.7993, 0.6802, 0.7226, 0.7597, 0.5432, 0.6322, 0.7993, 0.6802, 0.5432, 0.6322, 0.5793, 0.57, 0.8475, 0.5953, 0.7993, 0.6802, 0.5793, 0.57, 0.3153, 0.3057, 0.432, 0.2618, 0.3447, 0.2131, 0.2455, 0.2657, 0.3153, 0.3057, 0.3447, 0.2131, 0.2455, 0.2657, 0.3447, 0.2131, 0.2426, 0.1746, 0.1695, 0.2319, 0.2455, 0.2657, 0.2426, 0.1746, 0.4371, 0.5565, 0.5793, 0.57, 0.5938, 0.5051, 0.4484, 0.5039, 0.4371, 0.5565, 0.5938, 0.5051, 0.4484, 0.5039, 0.5938, 0.5051, 0.5842, 0.4398, 0.4397, 0.4514, 0.4484, 0.5039, 0.5842, 0.4398, 0.4397, 0.4514, 0.5842, 0.4398, 0.5523, 0.3766, 0.4149, 0.3998, 0.4397, 0.4514, 0.5523, 0.3766, 0.4149, 0.3998, 0.5523, 0.3766, 0.5007, 0.3168, 0.3734, 0.3506, 0.4149, 0.3998, 0.5007, 0.3168, 0.3734, 0.3506, 0.5007, 0.3168, 0.432, 0.2618, 0.3153, 0.3057, 0.3734, 0.3506, 0.432, 0.2618, 0.1612, 0.7628, 0.2231, 0.8201, 0.3257, 0.7862, 0.2368, 0.7333, 0.1612, 0.7628, 0.3257, 0.7862, 0.2368, 0.7333, 0.3257, 0.7862, 0.4154, 0.7417, 0.3069, 0.6968, 0.2368, 0.7333, 0.4154, 0.7417, 0.3069, 0.6968, 0.4154, 0.7417, 0.4877, 0.6896, 0.3659, 0.6544, 0.3069, 0.6968, 0.4877, 0.6896, 0.3659, 0.6544, 0.4877, 0.6896, 0.5432, 0.6322, 0.4096, 0.6069, 0.3659, 0.6544, 0.5432, 0.6322, 0.4096, 0.6069, 0.5432, 0.6322, 0.5793, 0.57, 0.4371, 0.5565, 0.4096, 0.6069, 0.5793, 0.57, 0.9063, 0.6011, 0.9261, 0.5085, 0.8475, 0.5953, 0.9261, 0.5085, 0.8663, 0.508, 0.8475, 0.5953, 0.9261, 0.5085, 0.915, 0.4157, 0.8663, 0.508, 0.915, 0.4157, 0.8557, 0.42, 0.8663, 0.508, 0.915, 0.4157, 0.8726, 0.3245, 0.8557, 0.42, 0.8726, 0.3245, 0.8152, 0.3337, 0.8557, 0.42, 0.8726, 0.3245, 0.7993, 0.2377, 0.8152, 0.3337, 0.7993, 0.2377, 0.7467, 0.2517, 0.8152, 0.3337, 0.7993, 0.2377, 0.698, 0.1582, 0.7467, 0.2517, 0.698, 0.1582, 0.6493, 0.177, 0.7467, 0.2517, 0.6493, 0.177, 0.698, 0.1582, 0.5258, 0.1099, 0.698, 0.1582, 0.5687, 0.08726, 0.5258, 0.1099, 0.3766, 0.05109, 0.5258, 0.1099, 0.5687, 0.08726, 0.4168, 0.02602, 0.3766, 0.05109, 0.5687, 0.08726, 0.3727, 0.9699, 0.5277, 0.9153, 0.337, 0.9442, 0.5277, 0.9153, 0.4894, 0.8918, 0.337, 0.9442, 0.5277, 0.9153, 0.6633, 0.8506, 0.4894, 0.8918, 0.6633, 0.8506, 0.6179, 0.8307, 0.4894, 0.8918, 0.6633, 0.8506, 0.7742, 0.7751, 0.6179, 0.8307, 0.7742, 0.7751, 0.7226, 0.7597, 0.6179, 0.8307, 0.7742, 0.7751, 0.8557, 0.6908, 0.7226, 0.7597, 0.8557, 0.6908, 0.7993, 0.6802, 0.7226, 0.7597, 0.8557, 0.6908, 0.9063, 0.6011, 0.7993, 0.6802, 0.9063, 0.6011, 0.8475, 0.5953, 0.7993, 0.6802, 0.2455, 0.2657, 0.1695, 0.2319, 0.2426, 0.1746, 0.3447, 0.2131, 0.2455, 0.2657, 0.2426, 0.1746, 0.3153, 0.3057, 0.2455, 0.2657, 0.3447, 0.2131, 0.432, 0.2618, 0.3153, 0.3057, 0.3447, 0.2131, 0.3734, 0.3506, 0.3153, 0.3057, 0.432, 0.2618, 0.5007, 0.3168, 0.3734, 0.3506, 0.432, 0.2618, 0.4149, 0.3998, 0.3734, 0.3506, 0.5007, 0.3168, 0.5523, 0.3766, 0.4149, 0.3998, 0.5007, 0.3168, 0.4397, 0.4514, 0.4149, 0.3998, 0.5523, 0.3766, 0.5842, 0.4398, 0.4397, 0.4514, 0.5523, 0.3766, 0.4484, 0.5039, 0.4397, 0.4514, 0.5842, 0.4398, 0.5938, 0.5051, 0.4484, 0.5039, 0.5842, 0.4398, 0.4371, 0.5565, 0.4484, 0.5039, 0.5938, 0.5051, 0.5793, 0.57, 0.4371, 0.5565, 0.5938, 0.5051, 0.4096, 0.6069, 0.4371, 0.5565, 0.5793, 0.57, 0.5432, 0.6322, 0.4096, 0.6069, 0.5793, 0.57, 0.3659, 0.6544, 0.4096, 0.6069, 0.5432, 0.6322, 0.4877, 0.6896, 0.3659, 0.6544, 0.5432, 0.6322, 0.3069, 0.6968, 0.3659, 0.6544, 0.4877, 0.6896, 0.4154, 0.7417, 0.3069, 0.6968, 0.4877, 0.6896, 0.2368, 0.7333, 0.3069, 0.6968, 0.4154, 0.7417, 0.3257, 0.7862, 0.2368, 0.7333, 0.4154, 0.7417, 0.1612, 0.7628, 0.2368, 0.7333, 0.3257, 0.7862, 0.2231, 0.8201, 0.1612, 0.7628, 0.3257, 0.7862, 0.3447, 0.2131, 0.2426, 0.1746, 0.3766, 0.05109, 0.5258, 0.1099, 0.3447, 0.2131, 0.3766, 0.05109, 0.432, 0.2618, 0.3447, 0.2131, 0.5258, 0.1099, 0.6493, 0.177, 0.432, 0.2618, 0.5258, 0.1099, 0.5007, 0.3168, 0.432, 0.2618, 0.6493, 0.177, 0.7467, 0.2517, 0.5007, 0.3168, 0.6493, 0.177, 0.5523, 0.3766, 0.5007, 0.3168, 0.7467, 0.2517, 0.8152, 0.3337, 0.5523, 0.3766, 0.7467, 0.2517, 0.5842, 0.4398, 0.5523, 0.3766, 0.8152, 0.3337, 0.8557, 0.42, 0.5842, 0.4398, 0.8152, 0.3337, 0.5938, 0.5051, 0.5842, 0.4398, 0.8557, 0.42, 0.8663, 0.508, 0.5938, 0.5051, 0.8557, 0.42, 0.5793, 0.57, 0.5938, 0.5051, 0.8663, 0.508, 0.8475, 0.5953, 0.5793, 0.57, 0.8663, 0.508, 0.5432, 0.6322, 0.5793, 0.57, 0.8475, 0.5953, 0.7993, 0.6802, 0.5432, 0.6322, 0.8475, 0.5953, 0.4877, 0.6896, 0.5432, 0.6322, 0.7993, 0.6802, 0.7226, 0.7597, 0.4877, 0.6896, 0.7993, 0.6802, 0.4154, 0.7417, 0.4877, 0.6896, 0.7226, 0.7597, 0.6179, 0.8307, 0.4154, 0.7417, 0.7226, 0.7597, 0.3257, 0.7862, 0.4154, 0.7417, 0.6179, 0.8307, 0.4894, 0.8918, 0.3257, 0.7862, 0.6179, 0.8307, 0.2231, 0.8201, 0.3257, 0.7862, 0.4894, 0.8918, 0.337, 0.9442, 0.2231, 0.8201, 0.4894, 0.8918])
me_disk_white.materials.append(mat_disk_white)
me_disk_white.use_remesh_preserve_volume = False
me_disk_white.use_remesh_preserve_attributes = False
me_disk_white.use_mirror_vertex_groups = False
me_disk_white.update()
me_circle = bpy.data.meshes.new('Circle')
me_circle.from_pydata([(0.0, 1.0, 0.0), (-0.1951, 0.9808, 0.0), (-0.3827, 0.9239, 0.0), (-0.5556, 0.8315, 0.0), (-0.7071, 0.7071, 0.0), (-0.8315, 0.5556, 0.0), (-0.9239, 0.3827, 0.0), (-0.9808, 0.1951, 0.0), (-1.166, 0.1951, 0.0), (-0.9808, -0.1951, 0.0), (-0.9239, -0.3827, 0.0), (-0.8315, -0.5556, 0.0), (-0.7071, -0.7071, 0.0), (-0.5556, -0.8315, 0.0), (-0.3827, -0.9239, 0.0), (-0.1951, -0.9808, 0.0), (3.258e-07, -1.0, 0.0), (0.1951, -0.9808, 0.0), (0.3827, -0.9239, 0.0), (0.5556, -0.8315, 0.0), (0.7071, -0.7071, 0.0), (0.8315, -0.5556, 0.0), (0.9239, -0.3827, 0.0), (0.9808, -0.1951, 0.0), (1.0, 9.656e-07, 0.0), (0.9808, 0.1951, 0.0), (0.9239, 0.3827, 0.0), (0.8315, 0.5556, 0.0), (0.7071, 0.7071, 0.0), (0.5556, 0.8315, 0.0), (0.3827, 0.9239, 0.0), (0.1951, 0.9808, 0.0), (0.0, 1.0, 0.0), (-0.1951, 0.9808, 0.0), (-0.3827, 0.9239, 0.0), (-0.5556, 0.8315, 0.0), (-0.7071, 0.7071, 0.0), (-0.8315, 0.5556, 0.0), (-0.9239, 0.3827, 0.0), (-0.9808, 0.1951, 0.0), (-1.166, -0.1951, 0.0), (-0.9808, -0.1951, 0.0), (-0.9239, -0.3827, 0.0), (-0.8315, -0.5556, 0.0), (-0.7071, -0.7071, 0.0), (-0.5556, -0.8315, 0.0), (-0.3827, -0.9239, 0.0), (-0.1951, -0.9808, 0.0), (3.258e-07, -1.0, 0.0), (0.1951, -0.9808, 0.0), (0.3827, -0.9239, 0.0), (0.5556, -0.8315, 0.0), (0.7071, -0.7071, 0.0), (0.8315, -0.5556, 0.0), (0.9239, -0.3827, 0.0), (0.9808, -0.1951, 0.0), (1.0, 9.656e-07, 0.0), (0.9808, 0.1951, 0.0), (0.9239, 0.3827, 0.0), (0.8315, 0.5556, 0.0), (0.7071, 0.7071, 0.0), (0.5556, 0.8315, 0.0), (0.3827, 0.9239, 0.0), (0.1951, 0.9808, 0.0), (-1.166, 0.1951, 0.0), (-1.166, -0.1951, 0.0), (1.479, 0.1951, 0.0), (1.294, 0.1951, 0.0), (1.479, -0.1951, 0.0), (1.479, 0.1951, 0.0), (1.294, -0.1951, 0.0), (1.479, -0.1951, 0.0), (1.294, 0.1951, 0.0), (1.294, -0.1951, 0.0), (1.809, 0.1951, 0.0), (1.624, 0.1951, 0.0), (1.809, -0.1951, 0.0), (1.809, 0.1951, 0.0), (1.624, -0.1951, 0.0), (1.809, -0.1951, 0.0), (1.624, 0.1951, 0.0), (1.624, -0.1951, 0.0)], [], [(27, 28, 60, 59), (16, 17, 49, 48), (5, 6, 38, 37), (25, 26, 58, 57), (3, 4, 36, 35), (14, 15, 47, 46), (23, 24, 56, 55), (1, 2, 34, 33), (12, 13, 45, 44), (21, 22, 54, 53), (10, 11, 43, 42), (30, 31, 63, 62), (19, 20, 52, 51), (39, 7, 8, 64), (28, 29, 61, 60), (17, 18, 50, 49), (6, 7, 39, 38), (26, 27, 59, 58), (4, 5, 37, 36), (15, 16, 48, 47), (24, 25, 57, 56), (2, 3, 35, 34), (13, 14, 46, 45), (22, 23, 55, 54), (0, 1, 33, 32), (11, 12, 44, 43), (31, 0, 32, 63), (20, 21, 53, 52), (9, 10, 42, 41), (29, 30, 62, 61), (18, 19, 51, 50), (9, 41, 65, 40), (69, 66, 67, 72), (68, 71, 73, 70), (77, 74, 75, 80), (76, 79, 81, 78)])
me_circle.materials.append(mat_wire_dark)
me_circle.use_remesh_preserve_volume = False
me_circle.use_remesh_preserve_attributes = False
me_circle.use_mirror_vertex_groups = False
me_circle.update()
me_plane_003 = bpy.data.meshes.new('Plane.003')
me_plane_003.from_pydata([(-1.0, -0.4901, 3.85e-08), (1.0, -0.4901, 3.85e-08), (-1.0, 0.4901, -3.85e-08), (1.0, 0.4901, -3.85e-08)], [], [(0, 1, 3, 2)])
_uv = me_plane_003.uv_layers.new(name='UVMap')
_uv.uv.foreach_set('vector', [9.998e-05, 0.0001, 0.9999, 9.998e-05, 0.9999, 0.9999, 9.998e-05, 0.9999])
me_plane_003.materials.append(mat_terminal_encom)
me_plane_003.use_remesh_preserve_volume = False
me_plane_003.use_remesh_preserve_attributes = False
me_plane_003.use_mirror_vertex_groups = False
me_plane_003.update()
me_plane = bpy.data.meshes.new('Plane')
me_plane.from_pydata([(-1.0, -0.4901, 3.85e-08), (1.0, -0.4901, 3.85e-08), (-1.0, 0.4901, -3.85e-08), (1.0, 0.4901, -3.85e-08), (-1.0, -0.4901, -0.1923), (1.0, -0.4901, -0.1923), (-1.0, 0.4901, -0.1923), (1.0, 0.4901, -0.1923), (-1.0, -0.4901, -0.4056), (1.0, -0.4901, -0.4056), (-1.0, 0.4901, -0.4056), (1.0, 0.4901, -0.4056)], [], [(0, 1, 3, 2), (4, 5, 7, 6), (8, 9, 11, 10)])
me_plane.polygons.foreach_set('material_index', [0, 1, 2])
_uv = me_plane.uv_layers.new(name='UVMap')
_uv.uv.foreach_set('vector', [9.998e-05, 0.0001, 0.9999, 9.998e-05, 0.9999, 0.9999, 9.998e-05, 0.9999, 9.998e-05, 0.0001, 0.9999, 9.998e-05, 0.9999, 0.9999, 9.998e-05, 0.9999, 9.998e-05, 0.0001, 0.9999, 9.998e-05, 0.9999, 0.9999, 9.998e-05, 0.9999])
me_plane.materials.append(mat_terminal_normal_100)
me_plane.materials.append(mat_terminal_normal_40)
me_plane.materials.append(mat_terminal_normal_10)
me_plane.use_remesh_preserve_volume = False
me_plane.use_remesh_preserve_attributes = False
me_plane.use_mirror_vertex_groups = False
me_plane.update()
me_plane_001 = bpy.data.meshes.new('Plane.001')
me_plane_001.from_pydata([(-1.0, -0.4901, -0.02389), (1.0, -0.4901, -0.02389), (-1.0, 0.4901, -0.02389), (1.0, 0.4901, -0.02389), (-1.0, -0.4901, -0.1765), (1.0, -0.4901, -0.1765), (-1.0, 0.4901, -0.1765), (1.0, 0.4901, -0.1765), (-1.0, -0.4901, -0.3106), (1.0, -0.4901, -0.3106), (-1.0, 0.4901, -0.3106), (1.0, 0.4901, -0.3106)], [], [(0, 1, 3, 2), (4, 5, 7, 6), (8, 9, 11, 10)])
me_plane_001.polygons.foreach_set('material_index', [0, 1, 2])
_uv = me_plane_001.uv_layers.new(name='UVMap')
_uv.uv.foreach_set('vector', [9.998e-05, 0.0001, 0.9999, 9.998e-05, 0.9999, 0.9999, 9.998e-05, 0.9999, 9.998e-05, 0.0001, 0.9999, 9.998e-05, 0.9999, 0.9999, 9.998e-05, 0.9999, 9.998e-05, 0.0001, 0.9999, 9.998e-05, 0.9999, 0.9999, 9.998e-05, 0.9999])
me_plane_001.materials.append(mat_terminal_top_100)
me_plane_001.materials.append(mat_terminal_top_40)
me_plane_001.materials.append(mat_terminal_top_10)
me_plane_001.use_remesh_preserve_volume = False
me_plane_001.use_remesh_preserve_attributes = False
me_plane_001.use_mirror_vertex_groups = False
me_plane_001.update()
me_plane_002 = bpy.data.meshes.new('Plane.002')
me_plane_002.from_pydata([(-1.742, -1.0, -1.421e-14), (1.742, -1.0, -1.421e-14), (-1.742, 1.0, 1.421e-14), (1.742, 1.0, 1.421e-14)], [], [(0, 1, 3, 2)])
_uv = me_plane_002.uv_layers.new(name='UVMap')
_uv.uv.foreach_set('vector', [9.998e-05, 0.0001, 0.9999, 9.998e-05, 0.9999, 0.9999, 9.998e-05, 0.9999])
me_plane_002.materials.append(mat_background)
me_plane_002.use_remesh_preserve_volume = False
me_plane_002.use_remesh_preserve_attributes = False
me_plane_002.use_mirror_vertex_groups = False
me_plane_002.update()

# ---- curves / text
txt_text_004 = bpy.data.curves.new('Text.004', 'FONT')
txt_text_004.dimensions = '2D'
txt_text_004.body = 'truc'
txt_text_004.use_path_clamp = True
txt_text_004.bevel_resolution = 0
txt_text_001 = bpy.data.curves.new('Text.001', 'FONT')
txt_text_001.dimensions = '2D'
txt_text_001.body = 'Kevin Flynn'
txt_text_001.use_path_clamp = True
txt_text_001.bevel_resolution = 0
txt_text_008 = bpy.data.curves.new('Text.008', 'FONT')
txt_text_008.dimensions = '2D'
txt_text_008.body = 'downloading files ...\n\n'
txt_text_008.use_path_clamp = True
txt_text_008.bevel_resolution = 0
txt_text_003 = bpy.data.curves.new('Text.003', 'FONT')
txt_text_003.dimensions = '2D'
txt_text_003.body = '12000'
txt_text_003.use_path_clamp = True
txt_text_003.bevel_resolution = 0
txt_text_002 = bpy.data.curves.new('Text.002', 'FONT')
txt_text_002.dimensions = '2D'
txt_text_002.body = '192.168.1.10'
txt_text_002.use_path_clamp = True
txt_text_002.bevel_resolution = 0
txt_text = bpy.data.curves.new('Text', 'FONT')
txt_text.dimensions = '2D'
txt_text.body = 'connect to server . . .'
txt_text.use_path_clamp = True
txt_text.bevel_resolution = 0
arm_armature = bpy.data.armatures.new('Armature')  # bones are not reproduced

# ---- objects
ob_armature = bpy.data.objects.new('armature', arm_armature)
ob_plane_010 = bpy.data.objects.new('Plane.010', me_plane_008)
ob_net_password = bpy.data.objects.new('net_password', txt_text_004)
ob_empty_002 = bpy.data.objects.new('Empty.002', None)
ob_net_user = bpy.data.objects.new('net_user', txt_text_001)
ob_empty_001 = bpy.data.objects.new('Empty.001', None)
ob_connect_downloads = bpy.data.objects.new('connect_downloads', txt_text_008)
ob_plane_011 = bpy.data.objects.new('Plane.011', me_plane_016)
ob_net_port = bpy.data.objects.new('net_port', txt_text_003)
ob_empty_003 = bpy.data.objects.new('Empty.003', None)
ob_net_address = bpy.data.objects.new('net_address', txt_text_002)
ob_empty = bpy.data.objects.new('Empty', None)
ob_connect_label = bpy.data.objects.new('connect_label', txt_text)
ob_hologram_triangle = bpy.data.objects.new('hologram triangle', me_circle_001)
ob_plane_009 = bpy.data.objects.new('Plane.009', me_plane_015)
ob_plane_008 = bpy.data.objects.new('Plane.008', me_plane_014)
ob_plane_007 = bpy.data.objects.new('Plane.007', me_plane_010)
ob_plane_006 = bpy.data.objects.new('Plane.006', me_plane_009)
ob_quit_tronr = bpy.data.objects.new('quit_tronr', me_plane_005)
ob_configure_settings = bpy.data.objects.new('configure_settings', me_plane_012)
ob_connect_to_server = bpy.data.objects.new('connect_to_server', me_plane_011)
ob_enter_local_grid = bpy.data.objects.new('enter_local_grid', me_plane_007)
ob_root_cursor = bpy.data.objects.new('root_cursor', me_plane_013)
ob_plane_005 = bpy.data.objects.new('Plane.005', me_plane_006)
ob_plane_004 = bpy.data.objects.new('Plane.004', me_plane_004)
ob_disk_body_white = bpy.data.objects.new('disk body white', me_disk_white)
ob_circle = bpy.data.objects.new('Circle', me_circle)
ob_plane_003 = bpy.data.objects.new('Plane.003', me_plane_003)
ob_plane = bpy.data.objects.new('Plane', me_plane)
ob_plane_001 = bpy.data.objects.new('Plane.001', me_plane_001)
ob_plane_002 = bpy.data.objects.new('Plane.002', me_plane_002)
ob_point_001 = bpy.data.objects.new('Point.001', light_point)
ob_point = bpy.data.objects.new('Point', light_point)
ob_camera = bpy.data.objects.new('Camera', cam_camera_001)

# ---- transforms, parenting, visibility, modifiers, constraints
ob_armature.location = (8.101, 4.812, -2.771)
ob_armature.scale = (7.538, 7.538, 7.538)
ob_armature.lineart.crease_threshold = 0.0
ob_plane_010.parent = ob_armature
ob_plane_010.matrix_parent_inverse = Matrix(((0.1327, -2.136e-15, -3.163e-08, -0.4319), (0.0, 0.1327, -8.961e-09, 0.2546), (3.163e-08, 8.961e-09, 0.1327, 0.3298), (0.0, 0.0, 0.0, 1.0)))
ob_plane_010.location = (8.753, -5.245, -4.726)
ob_plane_010.rotation_euler = (1.571, -0.0, 0.0)
ob_plane_010.scale = (1.0, 0.4391, 1.0)
ob_plane_010.lineart.crease_threshold = 0.0
ob_net_password.parent = ob_armature
ob_net_password.matrix_parent_inverse = Matrix(((0.1327, -2.136e-15, -3.163e-08, -0.4319), (0.0, 0.1327, -8.961e-09, 0.2546), (3.163e-08, 8.961e-09, 0.1327, 0.3298), (0.0, 0.0, 0.0, 1.0)))
ob_net_password.location = (12.0, -5.245, -4.247)
ob_net_password.rotation_euler = (1.571, -0.0, 0.0)
ob_net_password.scale = (0.5954, 0.5954, 0.5954)
ob_net_password.color = (0.1075, 0.3128, 0.4844, 1.0)
ob_net_password.lineart.crease_threshold = 0.0
ob_empty_002.parent = ob_net_password
ob_empty_002.matrix_parent_inverse = Matrix(((1.68, 2.845e-21, 0.0, -20.15), (5.96e-08, 1.268e-07, 1.68, 7.134), (-5.96e-08, -1.68, 1.268e-07, -8.81), (0.0, 0.0, 0.0, 1.0)))
ob_empty_002.location = (13.34, -5.245, -3.872)
ob_empty_002.scale = (1.49, 1.0, 0.6958)
ob_empty_002.empty_display_type = 'CUBE'
ob_empty_002.empty_image_offset = (0.0, 0.0)
ob_empty_002.lineart.crease_threshold = 0.0
ob_net_user.parent = ob_armature
ob_net_user.matrix_parent_inverse = Matrix(((0.1327, -2.136e-15, -3.163e-08, -0.4319), (0.0, 0.1327, -8.961e-09, 0.2546), (3.163e-08, 8.961e-09, 0.1327, 0.3298), (0.0, 0.0, 0.0, 1.0)))
ob_net_user.location = (3.255, -5.245, -4.247)
ob_net_user.rotation_euler = (1.571, -0.0, 0.0)
ob_net_user.scale = (0.7734, 0.7734, 0.7734)
ob_net_user.color = (0.1075, 0.3128, 0.4844, 1.0)
ob_net_user.lineart.crease_threshold = 0.0
ob_empty_001.parent = ob_net_user
ob_empty_001.matrix_parent_inverse = Matrix(((1.0, 0.0, 0.0, -3.255), (0.0, 1.192e-07, 1.0, 4.247), (0.0, -1.0, 7.55e-08, -5.245), (0.0, 0.0, 0.0, 1.0)))
ob_empty_001.location = (8.194, -5.245, -3.872)
ob_empty_001.scale = (5.718, 1.0, 0.9439)
ob_empty_001.empty_display_type = 'CUBE'
ob_empty_001.empty_image_offset = (0.0, 0.0)
ob_empty_001.lineart.crease_threshold = 0.0
ob_connect_downloads.parent = ob_armature
ob_connect_downloads.matrix_parent_inverse = Matrix(((0.1327, -4.273e-15, -3.163e-08, -2.391), (9.313e-10, 0.1327, -1.792e-08, 0.2546), (2.794e-08, 1.792e-08, 0.1327, -0.3787), (0.0, 0.0, 0.0, 1.0)))
ob_connect_downloads.location = (18.02, -5.245, 2.855)
ob_connect_downloads.rotation_euler = (1.571, -0.0, 0.0)
ob_connect_downloads.scale = (0.446, 0.446, 0.446)
ob_connect_downloads.color = (0.04933, 0.1236, 0.2064, 1.0)
ob_connect_downloads.lineart.crease_threshold = 0.0
ob_plane_011.parent = ob_armature
ob_plane_011.matrix_parent_inverse = Matrix(((0.1327, -2.136e-15, -3.163e-08, -0.4319), (0.0, 0.1327, -8.961e-09, 0.2546), (3.163e-08, 8.961e-09, 0.1327, 0.3298), (0.0, 0.0, 0.0, 1.0)))
ob_plane_011.location = (8.753, -5.245, -1.364)
ob_plane_011.rotation_euler = (1.571, -0.0, 0.0)
ob_plane_011.scale = (1.0, 0.4391, 1.0)
ob_plane_011.lineart.crease_threshold = 0.0
ob_net_port.parent = ob_armature
ob_net_port.matrix_parent_inverse = Matrix(((0.1327, -2.136e-15, -3.163e-08, -0.4319), (0.0, 0.1327, -8.961e-09, 0.2546), (3.163e-08, 8.961e-09, 0.1327, 0.3298), (0.0, 0.0, 0.0, 1.0)))
ob_net_port.location = (11.91, -5.245, -2.467)
ob_net_port.rotation_euler = (1.571, -0.0, 0.0)
ob_net_port.scale = (0.9184, 0.9184, 0.9184)
ob_net_port.color = (0.07926, 0.3362, 0.4969, 1.0)
ob_net_port.lineart.crease_threshold = 0.0
ob_empty_003.parent = ob_net_port
ob_empty_003.matrix_parent_inverse = Matrix(((1.089, 1.845e-21, 0.0, -12.97), (-1.49e-08, 8.221e-08, 1.089, 2.687), (0.0, -1.089, 8.221e-08, -5.711), (0.0, 0.0, 0.0, 1.0)))
ob_empty_003.location = (13.34, -5.245, -2.256)
ob_empty_003.scale = (1.49, 1.0, 0.7564)
ob_empty_003.empty_display_type = 'CUBE'
ob_empty_003.empty_image_offset = (0.0, 0.0)
ob_empty_003.lineart.crease_threshold = 0.0
ob_net_address.parent = ob_armature
ob_net_address.matrix_parent_inverse = Matrix(((0.1327, -2.136e-15, -3.163e-08, -0.4319), (0.0, 0.1327, -8.961e-09, 0.2546), (3.163e-08, 8.961e-09, 0.1327, 0.3298), (0.0, 0.0, 0.0, 1.0)))
ob_net_address.location = (3.255, -5.245, -2.467)
ob_net_address.rotation_euler = (1.571, -0.0, 0.0)
ob_net_address.color = (0.1075, 0.3128, 0.4844, 1.0)
ob_net_address.lineart.crease_threshold = 0.0
ob_empty.parent = ob_net_address
ob_empty.matrix_parent_inverse = Matrix(((1.0, 0.0, 0.0, -3.255), (0.0, 5.96e-08, 1.0, 2.467), (0.0, -1.0, 7.55e-08, -5.245), (0.0, 0.0, 0.0, 1.0)))
ob_empty.location = (7.101, -5.245, -2.256)
ob_empty.scale = (4.329, 1.0, 0.7564)
ob_empty.empty_display_type = 'CUBE'
ob_empty.empty_image_offset = (0.0, 0.0)
ob_empty.lineart.crease_threshold = 0.0
ob_connect_label.parent = ob_armature
ob_connect_label.matrix_parent_inverse = Matrix(((0.1327, -1.85e-15, -2.739e-08, -0.4319), (0.0, 0.1327, -8.961e-09, 0.2546), (2.739e-08, 8.961e-09, 0.1327, 0.000989), (0.0, 0.0, 0.0, 1.0)))
ob_connect_label.location = (3.255, -5.245, -0.007455)
ob_connect_label.rotation_euler = (1.571, -0.0, 0.0)
ob_connect_label.scale = (0.8251, 0.8251, 0.8251)
ob_connect_label.color = (0.2287, 0.5795, 1.0, 1.0)
ob_connect_label.lineart.crease_threshold = 0.0
ob_hologram_triangle.parent = ob_armature
ob_hologram_triangle.matrix_parent_inverse = Matrix(((-0.01198, -0.41, -0.06209, -4.443), (-0.003845, -0.062, 0.4102, -1.309), (-0.4147, 0.01242, -0.002009, 0.2505), (0.0, 0.0, 0.0, 1.0)))
ob_hologram_triangle.location = (0.2797, -10.84, 0.2473)
ob_hologram_triangle.rotation_euler = (0.1419, 2.635e-10, 1.873e-11)
ob_hologram_triangle.hide_render = True
ob_hologram_triangle.lineart.crease_threshold = 0.0
ob_plane_009.parent = ob_armature
ob_plane_009.matrix_parent_inverse = Matrix(((-1.294e-07, -0.4149, -0.0, -4.34), (2.418e-08, -1.49e-08, -0.4149, -2.508), (0.4149, -1.714e-07, -0.0, -1.187), (0.0, 0.0, 0.0, 1.0)))
ob_plane_009.location = (2.861, -10.46, -4.079)
ob_plane_009.lineart.crease_threshold = 0.0
ob_plane_008.parent = ob_armature
ob_plane_008.matrix_parent_inverse = Matrix(((0.4149, 1.043e-07, 0.0, -1.187), (8.793e-08, 5.96e-08, 0.4149, -3.135), (2.587e-07, -0.4149, 0.0, -4.34), (0.0, 0.0, 0.0, 1.0)))
ob_plane_008.location = (2.861, -10.46, 5.59)
ob_plane_008.lineart.crease_threshold = 0.0
ob_plane_007.parent = ob_armature
ob_plane_007.matrix_parent_inverse = Matrix(((-1.294e-07, -0.4149, -0.0, -4.34), (9.099e-08, 1.49e-08, -0.4149, -1.925), (0.4149, -1.639e-07, 0.0, 1.102), (0.0, 0.0, 0.0, 1.0)))
ob_plane_007.location = (-2.656, -10.46, -2.675)
ob_plane_007.lineart.crease_threshold = 0.0
ob_plane_006.parent = ob_armature
ob_plane_006.matrix_parent_inverse = Matrix(((0.4149, 7.451e-08, 0.0, 1.102), (-1.802e-08, 2.98e-08, 0.4149, -2.714), (1.294e-07, -0.4149, 0.0, -4.34), (0.0, 0.0, 0.0, 1.0)))
ob_plane_006.location = (-2.656, -10.46, 4.577)
ob_plane_006.lineart.crease_threshold = 0.0
ob_quit_tronr.parent = ob_armature
ob_quit_tronr.matrix_parent_inverse = Matrix(((-0.7577, 0.3641, -0.5416, 0.427), (-0.4326, -0.9016, -0.00102, -3.821), (-0.4887, 0.2335, 0.8407, 0.2918), (0.0, 0.0, 0.0, 1.0)))
ob_quit_tronr.location = (-1.071, -3.428, -0.009729)
ob_quit_tronr.rotation_euler = (1.571, 1.158e-10, -0.4745)
ob_quit_tronr.lineart.crease_threshold = 0.0
ob_configure_settings.parent = ob_armature
ob_configure_settings.matrix_parent_inverse = Matrix(((-0.7391, 0.4007, -0.5415, 0.6988), (-0.476, -0.8794, -0.00102, -3.792), (-0.4767, 0.257, 0.8407, 0.1886), (0.0, 0.0, 0.0, 1.0)))
ob_configure_settings.location = (-1.071, -3.428, 0.2242)
ob_configure_settings.rotation_euler = (1.571, -0.0, -0.5236)
ob_configure_settings.lineart.crease_threshold = 0.0
ob_connect_to_server.parent = ob_armature
ob_connect_to_server.matrix_parent_inverse = Matrix(((-0.7391, 0.4007, -0.5415, 0.8259), (-0.476, -0.8794, -0.001021, -3.791), (-0.4767, 0.257, 0.8407, -0.008634), (0.0, 0.0, 0.0, 1.0)))
ob_connect_to_server.location = (-1.071, -3.428, 0.4588)
ob_connect_to_server.rotation_euler = (1.571, -0.0, -0.5236)
ob_connect_to_server.lineart.crease_threshold = 0.0
ob_enter_local_grid.parent = ob_armature
ob_enter_local_grid.matrix_parent_inverse = Matrix(((-0.7391, 0.4007, -0.5415, 0.95), (-0.476, -0.8794, -0.001021, -3.791), (-0.4767, 0.257, 0.8407, -0.2014), (0.0, 0.0, 0.0, 1.0)))
ob_enter_local_grid.location = (-1.071, -3.428, 0.6881)
ob_enter_local_grid.rotation_euler = (1.571, -0.0, -0.5236)
ob_enter_local_grid.lineart.crease_threshold = 0.0
ob_root_cursor.parent = ob_enter_local_grid
ob_root_cursor.matrix_parent_inverse = Matrix(((0.118, -0.06066, 6.61e-06, -0.2879), (-5.979e-06, 2.874e-06, 0.1327, -0.366), (-0.06066, -0.118, -1.465e-07, -0.6345), (0.0, 0.0, 0.0, 1.0)))
ob_root_cursor.location = (4.078, -7.507, 2.749)
ob_root_cursor.rotation_euler = (-1.505e-08, -3.219e-08, -0.5236)
ob_root_cursor.lineart.crease_threshold = 0.0
ob_plane_005.parent = ob_armature
ob_plane_005.matrix_parent_inverse = Matrix(((1.0, 1.416e-07, -2.741e-08, 0.0856), (2.741e-08, 0.0, 1.0, -1.96), (1.412e-07, -1.0, -3.87e-15, -2.353), (0.0, 0.0, 0.0, 1.0)))
ob_plane_005.location = (-0.0856, -2.353, 1.145)
ob_plane_005.rotation_euler = (1.571, -0.0, 0.0)
ob_plane_005.scale = (0.8316, 0.5329, 0.5329)
ob_plane_005.lineart.crease_threshold = 0.0
ob_plane_004.parent = ob_armature
ob_plane_004.matrix_parent_inverse = Matrix(((1.0, 1.49e-07, 0.0, 1.071), (3.768e-08, 1.49e-08, 1.0, -0.8161), (4.01e-07, -1.0, 0.0, -3.364), (0.0, 0.0, 0.0, 1.0)))
ob_plane_004.location = (-1.071, -3.364, 0.000658)
ob_plane_004.rotation_euler = (0.0, -0.0, -0.481)
ob_plane_004.scale = (0.525, 2.289, 0.525)
ob_plane_004.lineart.crease_threshold = 0.0
ob_disk_body_white.parent = ob_armature
ob_disk_body_white.matrix_parent_inverse = Matrix(((1.0, 0.0, 0.0, -0.4441), (0.0, 0.0, 1.0, -0.4206), (0.0, -1.0, 0.0, -3.968), (0.0, 0.0, 0.0, 1.0)))
ob_disk_body_white.location = (0.4441, -3.968, -0.04559)
ob_disk_body_white.scale = (5.191, 5.191, 5.191)
ob_disk_body_white.lineart.crease_threshold = 0.0
_m = ob_disk_body_white.modifiers.new('EdgeSplit', 'EDGE_SPLIT')
ob_circle.parent = ob_armature
ob_circle.matrix_parent_inverse = Matrix(((1.0, 0.0, 1.377e-14, -0.4441), (6.037e-29, -1.0, 5.482e-08, -4.783), (1.421e-14, -5.495e-08, -1.0, -0.04559), (0.0, 0.0, 0.0, 1.0)))
ob_circle.location = (0.4441, -3.968, -0.04559)
ob_circle.rotation_euler = (1.536, 1.398e-23, -9.3e-25)
ob_circle.scale = (0.6778, 0.6778, 0.6778)
ob_circle.show_wire = True
ob_circle.lineart.crease_threshold = 0.0
ob_plane_003.parent = ob_armature
ob_plane_003.matrix_parent_inverse = Matrix(((1.0, 1.686e-07, 0.0, -1.018), (0.0, 0.0, 1.0, 0.8082), (1.639e-07, -1.0, 0.0, -0.1675), (0.0, 0.0, 0.0, 1.0)))
ob_plane_003.location = (1.018, -0.1675, -1.624)
ob_plane_003.rotation_euler = (1.571, -0.0, 0.0)
ob_plane_003.scale = (0.1461, 0.2544, 0.2544)
ob_plane_003.lineart.crease_threshold = 0.0
ob_plane.parent = ob_armature
ob_plane.matrix_parent_inverse = Matrix(((1.0, 1.686e-07, 0.0, -2.738), (0.0, 0.0, 1.0, 0.5924), (1.686e-07, -1.0, 0.0, -4.615e-07), (0.0, 0.0, 0.0, 1.0)))
ob_plane.location = (2.738, 6.96e-08, -1.408)
ob_plane.rotation_euler = (1.571, -0.0, 0.0)
ob_plane.lineart.crease_threshold = 0.0
ob_plane_001.parent = ob_armature
ob_plane_001.matrix_parent_inverse = Matrix(((1.0, 1.686e-07, 0.0, -2.203), (0.0, 0.0, 1.0, -2.153), (1.686e-07, -1.0, 0.0, -3.714e-07), (0.0, 0.0, 0.0, 1.0)))
ob_plane_001.location = (2.203, 6.96e-08, 1.338)
ob_plane_001.rotation_euler = (1.571, -0.0, 0.0)
ob_plane_001.lineart.crease_threshold = 0.0
ob_plane_002.location = (7.886, 52.89, -2.771)
ob_plane_002.rotation_euler = (1.571, -0.0, 0.0)
ob_plane_002.scale = (27.59, 27.19, 26.1)
ob_plane_002.lineart.crease_threshold = 0.0
ob_point_001.location = (2.469, -19.21, -21.32)
ob_point_001.scale = (7.538, 7.538, 7.538)
ob_point_001.lineart.crease_threshold = 0.0
ob_point.location = (11.16, -9.316, 5.132)
ob_point.scale = (7.538, 7.538, 7.538)
ob_point.lineart.crease_threshold = 0.0
ob_camera.location = (7.817, -43.95, -2.427)
ob_camera.rotation_euler = (1.571, -0.0, -0.0)
ob_camera.scale = (0.7586, 0.7586, 0.7586)
ob_camera.lineart.crease_threshold = 0.0

# ---- collection membership
col_collection_1.objects.link(ob_armature)
col_collection_1.objects.link(ob_plane_010)
col_collection_1.objects.link(ob_net_password)
col_collection_1.objects.link(ob_empty_002)
col_collection_1.objects.link(ob_net_user)
col_collection_1.objects.link(ob_empty_001)
col_collection_1.objects.link(ob_connect_downloads)
col_collection_1.objects.link(ob_plane_011)
col_collection_1.objects.link(ob_net_port)
col_collection_1.objects.link(ob_empty_003)
col_collection_1.objects.link(ob_net_address)
col_collection_1.objects.link(ob_empty)
col_collection_1.objects.link(ob_connect_label)
col_collection_1.objects.link(ob_hologram_triangle)
col_collection_1.objects.link(ob_plane_009)
col_collection_1.objects.link(ob_plane_008)
col_collection_1.objects.link(ob_plane_007)
col_collection_1.objects.link(ob_plane_006)
col_collection_1.objects.link(ob_quit_tronr)
col_collection_1.objects.link(ob_configure_settings)
col_collection_1.objects.link(ob_connect_to_server)
col_collection_1.objects.link(ob_enter_local_grid)
col_collection_1.objects.link(ob_root_cursor)
col_collection_1.objects.link(ob_plane_005)
col_collection_1.objects.link(ob_plane_004)
col_collection_1.objects.link(ob_disk_body_white)
col_collection_1.objects.link(ob_circle)
col_collection_1.objects.link(ob_plane_003)
col_collection_1.objects.link(ob_plane)
col_collection_1.objects.link(ob_plane_001)
col_collection_1.objects.link(ob_plane_002)
col_collection_1.objects.link(ob_point_001)
col_collection_1.objects.link(ob_point)
col_collection_1.objects.link(ob_camera)

# ---- scene / render settings (as saved in the file)
scene.camera = ob_camera
scene.frame_start = 0; scene.frame_end = 1000; scene.frame_set(866)
scene.render.engine = 'BLENDER_EEVEE_NEXT'
scene.render.resolution_percentage = 50
scene.render.dither_intensity = 0.0
scene.cycles.use_denoising = False
scene.cycles.samples = 10
scene.cycles.sampling_pattern = 'TABULATED_SOBOL'
scene.cycles.light_sampling_threshold = 0.0
scene.cycles.use_adaptive_sampling = False
scene.cycles.use_light_tree = False
scene.cycles.blur_glossy = 0.0
scene.cycles.pixel_filter_type = 'GAUSSIAN'
scene.cycles.sample_clamp_indirect = 0.0
scene.view_settings.view_transform = 'Standard'
bpy.context.view_layer.update()
